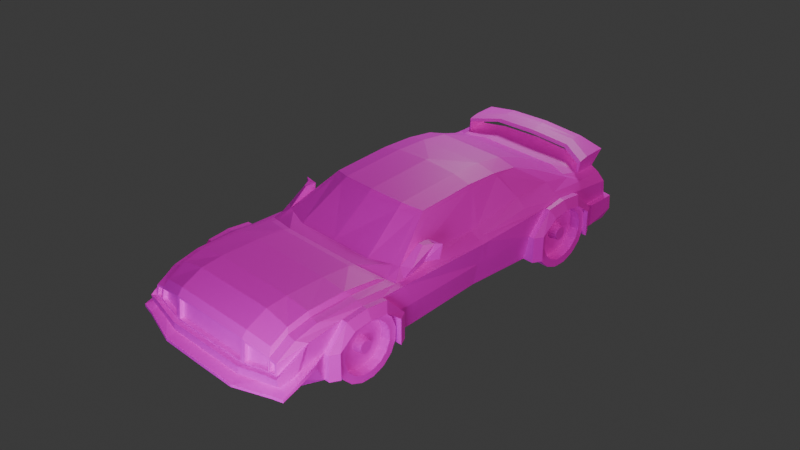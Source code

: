 # Source: car.blend  (saved by Blender 4.3.34; exported with 4.5.12 LTS)
import bpy
from mathutils import Matrix  # noqa: F401  (used for matrix-valued properties, if any)

bpy.ops.wm.read_factory_settings(use_empty=True)
scene = bpy.context.scene
scene.name = 'Scene'

# ---- collections
col_collection = bpy.data.collections.new('Collection'); scene.collection.children.link(col_collection)
col_lights_north = bpy.data.collections.new('Lights.north'); scene.collection.children.link(col_lights_north)
col_lights_tops = bpy.data.collections.new('Lights.tops'); scene.collection.children.link(col_lights_tops)
col_lights_tops.hide_render = True
col_cameras = bpy.data.collections.new('Cameras'); scene.collection.children.link(col_cameras)

# ---- images (referenced by path relative to the original .blend; pixels are not part of the script)
import os
ASSET_DIR = os.environ.get("B2B_ASSET_DIR", "")  # directory of the original .blend (textures are referenced by path, not embedded)
HERE = os.path.dirname(os.path.abspath(__file__))  # packed textures are extracted next to this script under _unpacked/

def load_image(name, relpath, width, height, colorspace="sRGB"):
    """Load a texture the original file referenced (path relative to the .blend, or extracted next to this script)."""
    p = next((c for c in (os.path.join(HERE, relpath), os.path.join(ASSET_DIR, relpath)) if relpath and os.path.exists(c)), "")
    if p:
        img = bpy.data.images.load(p, check_existing=True)
        img.name = name
    else:  # same state as the original file: an image datablock whose file is absent (Cycles renders it pink)
        img = bpy.data.images.new(name, width, height)
        img.source = "FILE"
        img.filepath = "//" + (relpath or name)
    img.colorspace_settings.name = colorspace
    return img
img_uv_sharp_png_001 = load_image('UV-sharp.png.001', 'UV-sharp.png', 1024, 1024, 'sRGB')

# ---- materials (node trees are filled in below, after node groups)
mat_material = bpy.data.materials.new('Material')
mat_material.alpha_threshold = 0.0
mat_material.preview_render_type = 'FLAT'
mat_material.roughness = 0.5
mat_material.line_color = (0.0, 0.0, 0.0, 1.0)

# ---- material node trees
mat_material.use_nodes = True; mat_material.node_tree.nodes.clear()
_N = mat_material.node_tree.nodes; _L = mat_material.node_tree.links
n0 = _N.new('ShaderNodeOutputMaterial'); n0.name = 'Material Output'; n0.location = (300, 300)
n1 = _N.new('ShaderNodeBsdfPrincipled'); n1.name = 'Principled BSDF'; n1.location = (10, 300)
n1.inputs[3].default_value = 1.45
n2 = _N.new('ShaderNodeTexImage'); n2.name = 'Image Texture'; n2.location = (-421, 249)
n2.image = img_uv_sharp_png_001
_L.new(n1.outputs[0], n0.inputs[0])
_L.new(n2.outputs[1], n1.inputs[4])
_L.new(n2.outputs[0], n1.inputs[0])
n0.is_active_output = True

# ---- world
world_world = bpy.data.worlds.new('World'); scene.world = world_world
world_world.use_nodes = True; world_world.node_tree.nodes.clear()
_N = world_world.node_tree.nodes; _L = world_world.node_tree.links
n0 = _N.new('ShaderNodeOutputWorld'); n0.name = 'World Output'; n0.location = (300, 300)
n1 = _N.new('ShaderNodeBackground'); n1.name = 'Background'; n1.location = (10, 300)
n1.inputs[0].default_value = (0.05088, 0.05088, 0.05088, 1.0)
_L.new(n1.outputs[0], n0.inputs[0])
n0.is_active_output = True
world_world.color = (0.05088, 0.05088, 0.05088)
world_world.sun_shadow_jitter_overblur = 0.0

# ---- cameras
cam_camera_001 = bpy.data.cameras.new('Camera.001')
cam_camera = bpy.data.cameras.new('Camera')
cam_camera.clip_end = 100.0
cam_camera.ortho_scale = 7.314

# ---- lights
light_light = bpy.data.lights.new('Light', 'POINT')
light_light.energy = 2000.0
light_light.shadow_soft_size = 3.687
light_light.shadow_maximum_resolution = 0.01
light_light.use_shadow_jitter = True
light_light.shadow_jitter_overblur = 50.0
light_light_002 = bpy.data.lights.new('Light.002', 'POINT')
light_light_002.energy = 2000.0
light_light_002.shadow_soft_size = 1.0
light_light_002.shadow_maximum_resolution = 0.01
light_light_002.use_shadow_jitter = True
light_light_002.shadow_jitter_overblur = 50.0
light_sun = bpy.data.lights.new('Sun', 'SUN')
light_sun.color = (1.0, 0.9778, 0.5312)
light_sun.use_shadow = False
light_sun.angle = 0.009599
light_sun.energy = 1.0
light_sun.shadow_maximum_resolution = 0.01
light_sun.use_shadow_jitter = True
light_sun.shadow_jitter_overblur = 50.0
light_light_003 = bpy.data.lights.new('Light.003', 'POINT')
light_light_003.cutoff_distance = 30.0
light_light_003.energy = 4000.0
light_light_003.shadow_soft_size = 1.0
light_light_003.shadow_maximum_resolution = 0.01
light_light_003.use_shadow_jitter = True
light_light_003.shadow_jitter_overblur = 50.0
light_sun_001 = bpy.data.lights.new('Sun.001', 'SUN')
light_sun_001.color = (0.9711, 1.0, 0.42)
light_sun_001.use_shadow = False
light_sun_001.angle = 0.0
light_sun_001.energy = 2.0
light_sun_001.shadow_maximum_resolution = 0.01
light_sun_001.use_shadow_jitter = True
light_sun_001.shadow_jitter_overblur = 50.0

# ---- meshes
me_cube = bpy.data.meshes.new('Cube')
me_cube.from_pydata([(1.0, 4.7, 1.894), (1.0, 4.762, 0.4902), (1.077, -5.1, 1.436), (1.0, -5.007, 0.4902), (0.0, 4.762, 0.4902), (0.0, -5.105, 1.452), (0.0, -5.007, 0.4902), (0.0, 4.706, 1.94), (1.087, 4.773, 1.201), (1.0, -5.007, 0.7717), (0.0, -5.007, 0.7717), (0.0, 4.782, 1.202), (1.0, -3.796, 0.4902), (0.0, -3.796, 0.4902), (1.0, -3.796, 1.114), (1.0, -1.991, 0.4902), (1.0, -2.249, 1.831), (0.0, -2.249, 1.831), (0.0, -2.2, 0.4902), (1.0, -2.2, 1.114), (1.0, 3.807, 0.4902), (1.0, 3.957, 1.834), (0.0, 3.957, 1.834), (0.0, 3.807, 0.4902), (1.0, 3.807, 1.114), (0.0, 2.214, 0.4902), (1.0, 2.214, 1.114), (1.0, 2.214, 0.4902), (1.0, 3.011, 0.4902), (0.0, 3.011, 0.4902), (1.0, 3.011, 1.114), (0.0, -2.998, 0.4902), (1.0, -2.998, 1.114), (1.0, -2.998, 0.4902), (1.088, 4.805, 1.581), (1.077, -5.14, 1.008), (0.0, -5.149, 0.9967), (0.0, 4.817, 1.723), (1.0, -3.415, 1.422), (1.0, -2.581, 1.422), (1.0, 3.409, 1.422), (1.0, 2.612, 1.422), (1.0, -4.004, 0.4902), (0.0, -4.004, 0.4902), (1.0, -2.2, 0.4902), (0.0, -1.991, 0.4902), (1.0, 4.015, 0.4902), (0.0, 4.015, 0.4902), (1.0, 2.006, 0.4902), (0.0, 2.006, 0.4902), (1.0, -2.998, 1.479), (1.0, 3.011, 1.479), (1.915, 4.742, 1.201), (2.0, 4.762, 0.4902), (2.0, -4.906, 0.8882), (1.998, -4.9, 0.7072), (1.863, -4.004, 1.732), (1.822, -5.018, 1.287), (2.0, 4.015, 0.4902), (1.912, 4.707, 1.439), (1.844, -5.048, 1.106), (2.0, -4.004, 1.114), (1.863, -2.998, 1.75), (2.0, -4.004, 0.4902), (2.0, -3.523, 1.631), (1.868, 1.95, 1.791), (1.878, -1.53, 1.812), (2.0, 2.006, 1.114), (2.0, -1.991, 1.114), (2.0, -2.472, 1.631), (1.868, -1.991, 0.4902), (1.863, 4.608, 1.723), (1.669, 3.685, 1.834), (2.0, 4.015, 1.114), (2.0, 3.513, 1.631), (1.869, 2.958, 1.797), (1.868, 2.006, 0.4902), (2.0, 2.508, 1.631), (2.0, 3.011, 1.687), (2.0, -2.998, 1.687), (2.0, -3.796, 1.114), (2.0, -3.796, 0.4902), (2.0, -3.415, 1.422), (2.0, -2.581, 1.422), (2.0, -2.2, 1.114), (2.0, -2.2, 0.4902), (2.0, 3.807, 1.114), (2.0, 3.807, 0.4902), (2.0, 3.409, 1.422), (2.0, 2.214, 1.114), (2.0, 2.214, 0.4902), (2.0, 2.612, 1.422), (2.0, -2.998, 1.479), (2.0, 3.011, 1.479), (2.127, -4.004, 1.114), (2.127, -4.004, 0.4902), (2.127, -3.523, 1.631), (2.127, -2.472, 1.631), (2.127, -1.991, 1.114), (2.127, -1.991, 0.4902), (2.127, 4.015, 1.114), (2.127, 4.015, 0.4902), (2.127, 3.513, 1.631), (2.127, 2.006, 1.114), (2.127, 2.006, 0.4902), (2.127, 2.508, 1.631), (2.127, -2.998, 1.687), (2.127, 3.011, 1.687), (2.239, -3.796, 1.114), (2.239, -3.796, 0.4902), (2.239, -3.415, 1.422), (2.239, -2.581, 1.422), (2.239, -2.2, 1.114), (2.239, -2.2, 0.4902), (2.239, 3.807, 1.114), (2.239, 3.807, 0.4902), (2.239, 3.409, 1.422), (2.239, 2.214, 1.114), (2.239, 2.214, 0.4902), (2.239, 2.612, 1.422), (2.239, -2.998, 1.479), (2.239, 3.011, 1.479), (0.0, -4.555, 0.4902), (1.0, -4.555, 0.4902), (1.863, -4.555, 1.604), (2.0, -4.555, 1.009), (2.002, -4.56, 0.7978), (2.0, -4.356, 1.526), (0.0, 0.433, 0.4902), (1.0, 0.433, 0.4902), (1.669, 0.4326, 1.78), (1.905, 0.4326, 1.06), (1.773, 0.4326, 0.4902), (2.0, 0.4326, 1.577), (0.0, -1.918, 1.834), (1.0, -1.918, 1.834), (0.0, 4.429, 1.834), (0.9987, 4.422, 1.834), (1.863, 4.015, 1.714), (1.874, -1.779, 1.678), (1.863, 0.4326, 1.66), (1.647, 2.953, 1.989), (1.647, 1.948, 1.989), (0.819, 0.7876, 2.68), (0.819, -0.7757, 2.591), (0.0, 0.7876, 2.719), (0.0, -0.833, 2.625), (0.819, 2.246, 2.56), (1.265, 2.246, 2.462), (1.265, 1.577, 2.561), (0.819, 1.577, 2.652), (0.0, 2.246, 2.56), (0.0, 1.577, 2.652), (0.819, 3.033, 2.269), (0.0, 3.033, 2.269), (1.265, 0.7876, 2.589), (1.265, 2.746, 2.269), (1.265, -0.6066, 2.508), (1.769, 3.807, 1.114), (1.769, -2.2, 0.4902), (1.769, -2.2, 1.114), (1.664, -4.004, 1.755), (1.769, 4.762, 0.4902), (1.769, -4.906, 0.8613), (1.769, -3.415, 1.422), (1.769, 4.759, 1.201), (1.755, 4.749, 1.486), (1.769, -3.796, 0.4902), (1.769, -3.796, 1.114), (1.664, 4.626, 1.809), (1.664, 4.228, 1.796), (1.769, 3.011, 1.479), (1.769, 3.409, 1.422), (1.664, -2.051, 1.697), (1.664, -2.998, 1.769), (1.769, -2.998, 1.479), (1.769, -2.581, 1.422), (1.638, -1.991, 0.4902), (1.638, 2.006, 0.4902), (1.769, 3.807, 0.4902), (1.769, 4.015, 0.4902), (1.769, 2.612, 1.422), (1.769, 2.214, 0.4902), (1.769, 2.214, 1.114), (1.647, -5.023, 1.321), (1.663, -5.055, 1.085), (1.769, -4.906, 0.4902), (1.769, -4.004, 0.4902), (1.769, -4.555, 0.4902), (1.664, -4.555, 1.644), (1.542, 0.433, 0.4902), (1.515, 3.748, 1.834), (1.515, -1.72, 1.834), (1.162, 2.246, 2.485), (1.162, 1.577, 2.582), (1.162, 0.7876, 2.61), (1.162, 2.812, 2.269), (1.162, -0.6456, 2.527), (1.003, -4.497, 1.879), (1.003, -4.987, 1.645), (0.0, -4.987, 1.645), (0.0, -4.497, 1.879), (1.003, -3.098, 1.931), (1.003, -4.002, 1.931), (0.0, -3.098, 1.931), (0.0, -4.002, 1.931), (0.0, -2.425, 1.886), (1.003, -2.425, 1.886), (1.6, -4.002, 1.863), (1.6, -2.247, 1.765), (1.6, -4.907, 1.525), (1.6, -3.098, 1.875), (1.6, -4.497, 1.758), (0.9559, -5.105, 1.452), (0.9559, -5.149, 0.9967), (1.687, -5.017, 1.311), (1.704, -5.047, 1.089), (1.063, -5.003, 1.426), (1.063, -5.043, 0.9973), (1.633, -4.926, 1.31), (1.649, -4.958, 1.074), (1.686, -5.052, 1.043), (1.892, -5.052, 1.07), (1.863, -5.015, 1.323), (1.664, -5.011, 1.361), (1.704, -4.968, 1.075), (1.845, -4.968, 1.092), (1.822, -4.939, 1.273), (1.687, -4.937, 1.297), (1.0, -5.101, 1.495), (0.0, -5.101, 1.495), (1.0, -5.153, 0.9528), (0.0, -5.153, 0.9528), (0.0, -5.0, 1.442), (0.0, -5.044, 0.9866), (0.9559, -5.0, 1.442), (0.9559, -5.044, 0.9866), (0.9128, 4.806, 1.588), (0.9121, 4.782, 1.202), (1.769, 4.762, 1.114), (1.773, 4.744, 1.571), (1.996, 4.684, 1.503), (2.0, 4.73, 1.114), (1.745, 4.606, 1.484), (1.758, 4.615, 1.198), (1.077, 4.661, 1.579), (1.076, 4.629, 1.198), (1.901, 4.563, 1.436), (1.904, 4.598, 1.198), (1.001, 4.811, 1.681), (1.0, 4.776, 1.114), (0.0, 4.776, 1.114), (0.0, 4.811, 1.614), (0.0, 4.702, 1.629), (0.0, 4.673, 1.209), (0.67, 4.691, 1.532), (0.6696, 4.68, 1.307), (0.9127, 4.697, 1.604), (0.912, 4.673, 1.209), (0.0, 4.68, 1.307), (0.0, 4.696, 1.531), (0.0, 4.735, 1.528), (0.0, 4.719, 1.305), (0.6701, 4.731, 1.53), (0.6697, 4.719, 1.305), (0.0, 4.852, 2.269), (1.018, 4.846, 2.223), (1.016, 4.718, 2.217), (0.0, 4.724, 2.251), (1.682, 4.772, 2.138), (1.682, 4.374, 2.125), (0.0, 4.649, 1.965), (1.004, 4.643, 1.919), (0.9987, 4.173, 1.832), (1.016, 4.489, 2.163), (0.0, 4.417, 1.888), (1.613, 4.575, 1.841), (1.618, 4.091, 1.802), (0.0, 4.951, 2.219), (1.014, 4.946, 2.169), (0.0, 4.413, 2.144), (1.624, 4.877, 2.091), (1.63, 4.088, 2.024), (0.0, 4.706, 1.94), (1.0, 4.7, 1.894), (0.0, 4.18, 1.834), (0.9994, 4.411, 1.888), (1.664, 4.626, 1.809), (1.664, 4.078, 1.74), (0.0, 5.01, 2.269), (1.018, 5.004, 2.223), (0.0, 4.496, 2.198), (1.016, 4.406, 2.109), (1.682, 4.93, 2.138), (1.682, 4.145, 2.071), (1.029, -5.465, 0.6544), (1.024, -5.468, 0.5939), (0.0, -5.461, 0.5772), (0.0, -5.465, 0.6544), (1.933, -5.208, 0.7382), (2.192, -5.165, 0.7685), (1.922, -5.214, 0.6735), (2.191, -5.166, 0.7057), (2.175, -4.814, 0.896), (2.183, -4.811, 0.8224), (2.136, -4.316, 0.9839), (2.149, -4.313, 1.09), (1.012, 4.972, 1.081), (1.012, 4.96, 0.7247), (0.0, 4.96, 0.7247), (0.0, 4.972, 1.081), (1.769, 4.925, 0.7247), (1.769, 4.925, 1.081), (2.083, 4.872, 1.081), (2.083, 4.899, 0.7247), (2.122, 4.141, 0.5967), (2.122, 4.141, 1.113), (1.007, -5.271, 0.9623), (1.007, -5.259, 0.768), (0.0, -5.271, 0.9612), (0.0, -5.259, 0.7669), (1.743, -5.115, 0.8555), (1.99, -5.088, 0.9114), (1.723, -5.151, 1.062), (1.968, -5.125, 1.079), (2.04, -4.659, 1.058), (2.05, -4.507, 1.443), (1.092, -2.234, 0.6), (2.114, -2.402, 0.6352), (1.092, -2.352, 0.3236), (2.114, -2.493, 0.4204), (1.092, -2.566, 0.1134), (2.114, -2.66, 0.257), (1.092, -2.845, 0.00128), (2.114, -2.877, 0.1699), (1.092, -3.146, 0.004416), (2.114, -3.11, 0.1724), (1.092, -3.422, 0.1223), (2.114, -3.325, 0.264), (1.092, -3.632, 0.337), (2.114, -3.489, 0.4308), (1.092, -3.744, 0.6158), (2.114, -3.576, 0.6475), (1.092, -3.741, 0.9163), (2.114, -3.573, 0.881), (1.092, -3.623, 1.193), (2.114, -3.482, 1.096), (1.092, -3.409, 1.403), (2.114, -3.315, 1.259), (1.092, -3.13, 1.515), (2.114, -3.098, 1.346), (1.092, -2.829, 1.512), (2.114, -2.865, 1.344), (1.092, -2.553, 1.394), (2.114, -2.65, 1.252), (1.092, -2.343, 1.179), (2.114, -2.486, 1.085), (1.092, -2.231, 0.9005), (2.114, -2.399, 0.8688), (2.114, -2.352, 0.3236), (2.114, -2.234, 0.6), (2.114, -2.566, 0.1134), (2.114, -2.845, 0.00128), (2.114, -3.146, 0.004416), (2.114, -3.422, 0.1223), (2.114, -3.632, 0.337), (2.114, -3.744, 0.6158), (2.114, -3.741, 0.9163), (2.114, -3.623, 1.193), (2.114, -3.409, 1.403), (2.114, -3.13, 1.515), (2.114, -2.829, 1.512), (2.114, -2.553, 1.394), (2.114, -2.343, 1.179), (2.114, -2.231, 0.9005), (1.882, -2.838, 0.656), (1.882, -2.81, 0.721), (1.882, -2.889, 0.6066), (1.882, -2.954, 0.5803), (1.882, -3.025, 0.581), (1.882, -3.09, 0.6087), (1.882, -3.139, 0.6592), (1.882, -3.165, 0.7247), (1.882, -3.165, 0.7953), (1.882, -3.137, 0.8603), (1.882, -3.086, 0.9097), (1.882, -3.021, 0.936), (1.882, -2.95, 0.9353), (1.882, -2.885, 0.9076), (1.882, -2.836, 0.8571), (1.882, -2.81, 0.7916), (1.882, -2.493, 0.4204), (1.882, -2.402, 0.6352), (1.882, -2.66, 0.257), (1.882, -2.877, 0.1699), (1.882, -3.11, 0.1724), (1.882, -3.325, 0.264), (1.882, -3.489, 0.4308), (1.882, -3.576, 0.6475), (1.882, -3.573, 0.881), (1.882, -3.482, 1.096), (1.882, -3.315, 1.259), (1.882, -3.098, 1.346), (1.882, -2.865, 1.344), (1.882, -2.65, 1.252), (1.882, -2.486, 1.085), (1.882, -2.399, 0.8688), (2.067, -2.869, 0.6772), (2.067, -2.847, 0.7287), (2.067, -2.909, 0.638), (2.067, -2.961, 0.6172), (2.067, -3.017, 0.6177), (2.067, -3.068, 0.6397), (2.067, -3.108, 0.6797), (2.067, -3.128, 0.7316), (2.067, -3.128, 0.7876), (2.067, -3.106, 0.8391), (2.067, -3.066, 0.8782), (2.067, -3.014, 0.8991), (2.067, -2.958, 0.8985), (2.067, -2.907, 0.8766), (2.067, -2.867, 0.8366), (2.067, -2.847, 0.7847), (1.052, 3.824, 0.6395), (2.127, 3.648, 0.6766), (1.052, 3.7, 0.3485), (2.127, 3.551, 0.4505), (1.052, 3.474, 0.1272), (2.127, 3.376, 0.2785), (1.052, 3.181, 0.009244), (2.127, 3.148, 0.1868), (1.052, 2.865, 0.01254), (2.127, 2.902, 0.1893), (1.052, 2.574, 0.1366), (2.127, 2.676, 0.2858), (1.052, 2.352, 0.3626), (2.127, 2.504, 0.4614), (1.052, 2.234, 0.6561), (2.127, 2.412, 0.6895), (1.052, 2.238, 0.9724), (2.127, 2.414, 0.9353), (1.052, 2.362, 1.263), (2.127, 2.511, 1.161), (1.052, 2.588, 1.485), (2.127, 2.687, 1.333), (1.052, 2.881, 1.603), (2.127, 2.915, 1.425), (1.052, 3.198, 1.599), (2.127, 3.16, 1.423), (1.052, 3.488, 1.475), (2.127, 3.387, 1.326), (1.052, 3.71, 1.249), (2.127, 3.559, 1.15), (1.052, 3.828, 0.9558), (2.127, 3.65, 0.9224), (2.127, 3.7, 0.3485), (2.127, 3.824, 0.6395), (2.127, 3.474, 0.1272), (2.127, 3.181, 0.009244), (2.127, 2.865, 0.01254), (2.127, 2.574, 0.1366), (2.127, 2.352, 0.3626), (2.127, 2.234, 0.6561), (2.127, 2.238, 0.9724), (2.127, 2.362, 1.263), (2.127, 2.588, 1.485), (2.127, 2.881, 1.603), (2.127, 3.198, 1.599), (2.127, 3.488, 1.475), (2.127, 3.71, 1.249), (2.127, 3.828, 0.9558), (1.884, 3.188, 0.6984), (1.884, 3.218, 0.7668), (1.884, 3.135, 0.6464), (1.884, 3.066, 0.6187), (1.884, 2.992, 0.6195), (1.884, 2.924, 0.6486), (1.884, 2.872, 0.7017), (1.884, 2.844, 0.7707), (1.884, 2.845, 0.8451), (1.884, 2.874, 0.9134), (1.884, 2.927, 0.9654), (1.884, 2.996, 0.9932), (1.884, 3.07, 0.9924), (1.884, 3.139, 0.9632), (1.884, 3.191, 0.9101), (1.884, 3.218, 0.8412), (1.884, 3.551, 0.4505), (1.884, 3.648, 0.6766), (1.884, 3.376, 0.2785), (1.884, 3.148, 0.1868), (1.884, 2.902, 0.1893), (1.884, 2.676, 0.2858), (1.884, 2.504, 0.4614), (1.884, 2.412, 0.6895), (1.884, 2.414, 0.9353), (1.884, 2.511, 1.161), (1.884, 2.687, 1.333), (1.884, 2.915, 1.425), (1.884, 3.16, 1.423), (1.884, 3.387, 1.326), (1.884, 3.559, 1.15), (1.884, 3.65, 0.9224), (2.078, 3.156, 0.7207), (2.078, 3.179, 0.7749), (2.078, 3.114, 0.6795), (2.078, 3.059, 0.6575), (2.078, 3.0, 0.6581), (2.078, 2.946, 0.6813), (2.078, 2.905, 0.7234), (2.078, 2.883, 0.778), (2.078, 2.883, 0.8369), (2.078, 2.906, 0.8911), (2.078, 2.949, 0.9324), (2.078, 3.003, 0.9543), (2.078, 3.062, 0.9537), (2.078, 3.116, 0.9306), (2.078, 3.158, 0.8885), (2.078, 3.179, 0.8338), (0.0, -1.528, 0.4902), (2.0, -1.528, 1.104), (2.0, -1.918, 1.621), (1.0, -1.528, 0.4902), (1.868, -1.528, 0.4902), (1.863, -1.214, 1.817), (0.819, -0.4771, 2.608), (0.0, -0.5235, 2.643), (1.265, -0.3403, 2.524), (1.162, -0.3719, 2.543), (1.638, -1.528, 0.4902), (1.863, -1.991, 1.657), (1.686, -1.247, 1.834), (1.669, -1.66, 1.834), (1.693, -1.34, 1.803), (1.694, -1.649, 1.812), (1.774, -1.339, 1.893), (0.0, -4.99, 0.5516), (0.9961, -4.99, 0.5516), (1.765, -4.889, 0.5516), (0.0, -5.444, 0.6385), (1.02, -5.451, 0.6553), (1.918, -5.197, 0.7349), (1.715, -0.9775, 2.15), (1.7, -1.184, 2.174), (1.891, -0.9439, 2.133), (1.784, -1.154, 2.152), (1.669, -1.261, 1.824), (1.877, -1.221, 1.803), (1.908, -0.9307, 2.143), (1.7, -0.9702, 2.164), (2.029, -0.9107, 1.828), (1.678, -0.9708, 1.829), (2.05, -0.8463, 2.155), (1.699, -0.9064, 2.156), (0.0, 3.142, 2.218), (1.313, 0.7457, 2.493), (1.31, 1.621, 2.493), (0.0, -0.9612, 2.532), (0.8404, -0.9107, 2.502), (1.31, 2.329, 2.406), (1.313, -0.7311, 2.429), (1.313, 2.857, 2.218), (0.8404, 3.142, 2.218), (1.204, 2.923, 2.218), (1.204, -0.7726, 2.445), (1.313, -0.449, 2.441), (1.0, 0.6211, 0.4902), (1.785, 0.6301, 0.4902), (0.0, 0.6211, 0.4902), (1.864, 0.6301, 1.676), (1.916, 0.6301, 1.066), (2.0, 0.6301, 1.583), (1.667, 0.6301, 1.805), (0.819, 0.882, 2.676), (0.0, 0.882, 2.711), (1.265, 0.882, 2.585), (1.162, 0.882, 2.606), (1.554, 0.6211, 0.4902), (1.312, 0.8504, 2.493), (1.647, 2.059, 1.989), (1.31, 1.728, 2.48), (1.769, 4.719, 1.494), (1.782, 4.729, 1.209), (1.925, 4.676, 1.447), (1.929, 4.711, 1.209), (1.856, -1.519, 1.661)], [(66, 534), (533, 547)], [(122, 123, 3, 6), (160, 159, 85, 84), (37, 7, 0, 249), (189, 161, 208, 212), (36, 214, 236, 234), (186, 301, 541, 538), (242, 73, 316, 313), (556, 580, 559, 148, 149), (33, 32, 14, 12), (230, 229, 199, 200), (562, 554, 154, 153), (31, 33, 12, 13), (519, 522, 15, 45), (176, 160, 84, 83), (565, 555, 155, 527), (189, 224, 223, 124), (126, 63, 305, 304), (170, 169, 269, 270), (187, 167, 81, 63), (4, 1, 46, 47), (28, 30, 26, 27), (578, 556, 149, 575), (250, 239, 312, 307), (29, 28, 27, 25), (23, 20, 28, 29), (164, 175, 92, 82), (557, 558, 144, 146), (20, 24, 30, 28), (18, 44, 33, 31), (125, 127, 326, 325), (174, 173, 209, 211), (44, 19, 32, 33), (19, 39, 50, 32), (24, 40, 51, 30), (30, 51, 41, 26), (178, 182, 90, 76), (168, 164, 82, 80), (32, 50, 38, 14), (222, 221, 323, 324), (238, 11, 254, 258), (181, 171, 93, 91), (59, 52, 248, 247), (167, 168, 80, 81), (13, 12, 42, 43), (44, 18, 45, 15), (169, 170, 138, 71), (171, 172, 88, 93), (173, 174, 62, 530), (175, 176, 83, 92), (20, 23, 47, 46), (577, 178, 76, 567), (179, 180, 58, 87), (25, 27, 48, 49), (183, 181, 91, 89), (182, 183, 89, 90), (57, 215, 228, 227), (188, 187, 63, 126), (127, 124, 223, 222), (55, 126, 304, 302), (79, 62, 56, 64), (521, 585, 530, 69), (523, 520, 68, 70), (162, 1, 308, 311), (241, 71, 138, 74), (78, 75, 65, 77), (74, 138, 75, 78), (69, 530, 62, 79), (242, 241, 74, 73), (520, 521, 69, 68), (221, 231, 317, 323), (67, 76, 104, 103), (76, 90, 118, 104), (74, 78, 107, 102), (89, 91, 119, 117), (69, 79, 106, 97), (90, 89, 117, 118), (87, 58, 101, 115), (88, 86, 114, 116), (73, 74, 102, 100), (86, 87, 115, 114), (58, 73, 100, 101), (84, 85, 113, 112), (158, 179, 87, 86), (159, 177, 70, 85), (180, 162, 53, 58), (172, 158, 86, 88), (174, 161, 56, 62), (564, 560, 157, 197), (240, 169, 71, 241), (109, 108, 94, 95), (108, 110, 96, 94), (111, 112, 98, 97), (112, 113, 99, 98), (114, 115, 101, 100), (116, 114, 100, 102), (118, 117, 103, 104), (117, 119, 105, 103), (120, 111, 97, 106), (121, 116, 102, 107), (119, 121, 107, 105), (110, 120, 106, 96), (92, 83, 111, 120), (78, 77, 105, 107), (77, 67, 103, 105), (93, 88, 116, 121), (61, 63, 95, 94), (91, 93, 121, 119), (64, 61, 94, 96), (82, 92, 120, 110), (79, 64, 96, 106), (63, 81, 109, 95), (68, 69, 97, 98), (81, 80, 108, 109), (70, 68, 98, 99), (80, 82, 110, 108), (85, 70, 99, 113), (83, 84, 112, 111), (61, 64, 127, 125), (163, 9, 295, 299), (64, 56, 124, 127), (186, 188, 126, 55), (161, 189, 124, 56), (173, 16, 207, 209), (43, 42, 123, 122), (570, 571, 133, 131), (567, 570, 131, 132), (571, 569, 140, 133), (529, 190, 132, 523), (559, 561, 156, 148), (568, 566, 129, 128), (563, 562, 153, 196), (135, 134, 17, 16), (22, 21, 137, 136), (191, 72, 138, 170), (192, 135, 16, 173), (141, 579, 142, 65, 75), (72, 75, 138), (572, 130, 140, 569), (196, 193, 148, 156), (528, 197, 157, 527), (525, 526, 146, 144), (147, 151, 152, 150), (153, 154, 151, 147), (193, 194, 149, 148), (573, 574, 145, 143), (576, 195, 155, 575), (573, 143, 195, 576), (147, 150, 194, 193), (525, 144, 197, 528), (153, 147, 193, 196), (532, 192, 173, 530), (21, 191, 170, 137), (561, 563, 196, 156), (522, 129, 190, 529), (16, 17, 206, 207), (3, 123, 188, 186), (249, 0, 169, 240), (558, 564, 197, 144), (224, 189, 212, 210), (40, 24, 158, 172), (46, 1, 162, 180), (44, 15, 177, 159), (24, 20, 179, 158), (123, 42, 187, 188), (2, 35, 218, 217), (27, 26, 183, 182), (26, 41, 181, 183), (20, 46, 180, 179), (566, 48, 178, 577), (50, 39, 176, 175), (229, 224, 210, 199), (51, 40, 172, 171), (170, 270, 294, 288), (12, 14, 168, 167), (34, 166, 243, 245), (41, 51, 171, 181), (14, 38, 164, 168), (48, 27, 182, 178), (54, 125, 325, 322), (38, 50, 175, 164), (251, 250, 307, 310), (42, 12, 167, 187), (54, 163, 299, 300), (161, 174, 211, 208), (39, 19, 160, 176), (19, 44, 159, 160), (198, 201, 200, 199), (202, 204, 205, 203), (207, 206, 204, 202), (203, 205, 201, 198), (203, 198, 212, 208), (202, 203, 208, 211), (207, 202, 211, 209), (198, 199, 210, 212), (35, 2, 229, 231), (2, 184, 224, 229), (185, 35, 231, 221), (184, 185, 221, 224), (217, 218, 220, 219), (185, 184, 219, 220), (184, 2, 217, 219), (35, 185, 220, 218), (60, 216, 221, 222), (57, 60, 222, 223), (215, 57, 223, 224), (216, 215, 224, 221), (228, 225, 226, 227), (216, 60, 226, 225), (215, 216, 225, 228), (60, 57, 227, 226), (5, 213, 229, 230), (213, 214, 231, 229), (214, 36, 232, 231), (236, 235, 233, 234), (213, 5, 233, 235), (214, 213, 235, 236), (34, 8, 250, 249), (8, 165, 239, 250), (59, 166, 240, 241), (52, 59, 241, 242), (165, 52, 242, 239), (166, 34, 249, 240), (248, 244, 582, 584), (246, 245, 243, 244), (165, 8, 246, 244), (52, 165, 244, 248), (166, 59, 247, 243), (8, 34, 245, 246), (238, 237, 249, 250), (11, 238, 250, 251), (237, 252, 37, 249), (256, 259, 262, 264), (252, 237, 257, 253), (237, 238, 258, 257), (256, 255, 257, 258), (259, 256, 258, 254), (255, 260, 253, 257), (262, 261, 263, 264), (260, 255, 263, 261), (255, 256, 264, 263), (266, 265, 268, 267), (266, 267, 270, 269), (270, 267, 274, 294), (137, 170, 288, 273), (269, 169, 287, 293), (282, 292, 279, 281), (277, 282, 281, 276), (286, 277, 276, 272), (275, 286, 272, 271), (0, 7, 283, 284), (169, 0, 284, 287), (267, 268, 291, 274), (265, 266, 290, 289), (136, 137, 273, 285), (266, 269, 293, 290), (271, 272, 284, 283), (286, 275, 285, 273), (272, 276, 287, 284), (277, 286, 273, 288), (279, 278, 289, 290), (280, 292, 274, 291), (281, 279, 290, 293), (292, 282, 294, 274), (276, 281, 293, 287), (282, 277, 288, 294), (292, 280, 278, 279), (296, 295, 298, 297), (299, 301, 302, 300), (304, 303, 300, 302), (305, 306, 303, 304), (295, 296, 301, 299), (3, 186, 538, 537), (63, 61, 306, 305), (125, 54, 300, 303), (61, 125, 303, 306), (186, 55, 302, 301), (9, 10, 298, 295), (309, 310, 307, 308), (311, 312, 313, 314), (314, 313, 316, 315), (308, 307, 312, 311), (58, 53, 314, 315), (239, 242, 313, 312), (73, 58, 315, 316), (53, 162, 311, 314), (1, 4, 309, 308), (323, 321, 322, 324), (318, 317, 319, 320), (325, 326, 324, 322), (317, 318, 321, 323), (231, 232, 319, 317), (10, 9, 318, 320), (163, 54, 322, 321), (9, 163, 321, 318), (127, 222, 324, 326), (327, 360, 359, 329), (329, 359, 361, 331), (331, 361, 362, 333), (333, 362, 363, 335), (335, 363, 364, 337), (337, 364, 365, 339), (339, 365, 366, 341), (341, 366, 367, 343), (343, 367, 368, 345), (345, 368, 369, 347), (347, 369, 370, 349), (349, 370, 371, 351), (351, 371, 372, 353), (353, 372, 373, 355), (330, 328, 392, 391), (355, 373, 374, 357), (357, 374, 360, 327), (327, 329, 331, 333, 335, 337, 339, 341, 343, 345, 347, 349, 351, 353, 355, 357), (328, 330, 359, 360), (330, 332, 361, 359), (332, 334, 362, 361), (334, 336, 363, 362), (336, 338, 364, 363), (338, 340, 365, 364), (340, 342, 366, 365), (342, 344, 367, 366), (344, 346, 368, 367), (346, 348, 369, 368), (348, 350, 370, 369), (350, 352, 371, 370), (352, 354, 372, 371), (354, 356, 373, 372), (356, 358, 374, 373), (358, 328, 360, 374), (380, 379, 411, 412), (328, 358, 406, 392), (346, 344, 399, 400), (332, 330, 391, 393), (348, 346, 400, 401), (334, 332, 393, 394), (350, 348, 401, 402), (336, 334, 394, 395), (352, 350, 402, 403), (338, 336, 395, 396), (354, 352, 403, 404), (340, 338, 396, 397), (356, 354, 404, 405), (342, 340, 397, 398), (358, 356, 405, 406), (344, 342, 398, 399), (376, 375, 391, 392), (375, 377, 393, 391), (377, 378, 394, 393), (378, 379, 395, 394), (379, 380, 396, 395), (380, 381, 397, 396), (381, 382, 398, 397), (382, 383, 399, 398), (383, 384, 400, 399), (384, 385, 401, 400), (385, 386, 402, 401), (386, 387, 403, 402), (387, 388, 404, 403), (388, 389, 405, 404), (389, 390, 406, 405), (390, 376, 392, 406), (407, 408, 422, 421, 420, 419, 418, 417, 416, 415, 414, 413, 412, 411, 410, 409), (388, 387, 419, 420), (381, 380, 412, 413), (389, 388, 420, 421), (382, 381, 413, 414), (390, 389, 421, 422), (383, 382, 414, 415), (375, 376, 408, 407), (376, 390, 422, 408), (384, 383, 415, 416), (377, 375, 407, 409), (385, 384, 416, 417), (378, 377, 409, 410), (386, 385, 417, 418), (379, 378, 410, 411), (387, 386, 418, 419), (423, 456, 455, 425), (425, 455, 457, 427), (427, 457, 458, 429), (429, 458, 459, 431), (431, 459, 460, 433), (433, 460, 461, 435), (435, 461, 462, 437), (437, 462, 463, 439), (439, 463, 464, 441), (441, 464, 465, 443), (443, 465, 466, 445), (445, 466, 467, 447), (447, 467, 468, 449), (449, 468, 469, 451), (426, 424, 488, 487), (451, 469, 470, 453), (453, 470, 456, 423), (423, 425, 427, 429, 431, 433, 435, 437, 439, 441, 443, 445, 447, 449, 451, 453), (424, 426, 455, 456), (426, 428, 457, 455), (428, 430, 458, 457), (430, 432, 459, 458), (432, 434, 460, 459), (434, 436, 461, 460), (436, 438, 462, 461), (438, 440, 463, 462), (440, 442, 464, 463), (442, 444, 465, 464), (444, 446, 466, 465), (446, 448, 467, 466), (448, 450, 468, 467), (450, 452, 469, 468), (452, 454, 470, 469), (454, 424, 456, 470), (476, 475, 507, 508), (424, 454, 502, 488), (442, 440, 495, 496), (428, 426, 487, 489), (444, 442, 496, 497), (430, 428, 489, 490), (446, 444, 497, 498), (432, 430, 490, 491), (448, 446, 498, 499), (434, 432, 491, 492), (450, 448, 499, 500), (436, 434, 492, 493), (452, 450, 500, 501), (438, 436, 493, 494), (454, 452, 501, 502), (440, 438, 494, 495), (472, 471, 487, 488), (471, 473, 489, 487), (473, 474, 490, 489), (474, 475, 491, 490), (475, 476, 492, 491), (476, 477, 493, 492), (477, 478, 494, 493), (478, 479, 495, 494), (479, 480, 496, 495), (480, 481, 497, 496), (481, 482, 498, 497), (482, 483, 499, 498), (483, 484, 500, 499), (484, 485, 501, 500), (485, 486, 502, 501), (486, 472, 488, 502), (503, 504, 518, 517, 516, 515, 514, 513, 512, 511, 510, 509, 508, 507, 506, 505), (484, 483, 515, 516), (477, 476, 508, 509), (485, 484, 516, 517), (478, 477, 509, 510), (486, 485, 517, 518), (479, 478, 510, 511), (471, 472, 504, 503), (472, 486, 518, 504), (480, 479, 511, 512), (473, 471, 503, 505), (481, 480, 512, 513), (474, 473, 505, 506), (482, 481, 513, 514), (475, 474, 506, 507), (483, 482, 514, 515), (15, 522, 529, 177), (143, 525, 528, 195), (143, 145, 526, 525), (195, 528, 527, 155), (177, 529, 523, 70), (131, 133, 521, 520), (132, 131, 520, 523), (133, 140, 585, 521), (560, 565, 527, 157), (128, 129, 522, 519), (542, 544, 548, 552, 553), (139, 66, 532, 530), (547, 585, 546), (139, 585, 547, 66), (536, 537, 540, 539), (537, 538, 541, 540), (301, 296, 540, 541), (6, 3, 537, 536), (296, 297, 539, 540), (545, 548, 549, 543), (66, 547, 548, 545), (546, 532, 543, 549), (532, 66, 545, 543), (531, 524, 547, 546), (544, 542, 549, 548), (542, 531, 546, 549), (524, 544, 548, 547), (550, 551, 553, 552), (531, 542, 553, 551), (524, 531, 551, 550), (544, 524, 550, 552, 548), (532, 546, 565, 560), (135, 192, 564, 558), (72, 191, 563, 561), (191, 21, 562, 563), (141, 72, 561, 559), (192, 532, 560, 564), (134, 135, 558, 557), (572, 142, 556, 578), (546, 130, 555, 565), (21, 22, 554, 562), (142, 579, 580, 556), (130, 572, 578, 555), (129, 566, 577, 190), (150, 573, 576, 194), (194, 576, 575, 149), (150, 152, 574, 573), (142, 572, 569, 65), (49, 48, 566, 568), (77, 65, 569, 571), (76, 67, 570, 567), (67, 77, 571, 570), (190, 577, 567, 132), (555, 578, 575, 155), (580, 579, 141, 559), (75, 72, 141), (582, 581, 583, 584), (243, 247, 583, 581), (247, 248, 584, 583), (244, 243, 581, 582), (585, 139, 530), (130, 546, 585, 140)])
_uv = me_cube.uv_layers.new(name='UVMap')
_uv.uv.foreach_set('vector', [0.3174, 0.5611, 0.3174, 0.5611, 0.3174, 0.5611, 0.3174, 0.5611, 0.9626, 0.8937, 0.9626, 0.8937, 0.9626, 0.8937, 0.9626, 0.8937, 0.3174, 0.5611, 0.3174, 0.5611, 0.3174, 0.5611, 0.3174, 0.5611, 0.3174, 0.5611, 0.3174, 0.5611, 0.3174, 0.5611, 0.3174, 0.5611, 0.3174, 0.5611, 0.3174, 0.5611, 0.3174, 0.5611, 0.3174, 0.5611, 0.3174, 0.5611, 0.3174, 0.5611, 0.3174, 0.5611, 0.3174, 0.5611, 0.9351, 0.8957, 0.9351, 0.8957, 0.9351, 0.8957, 0.9351, 0.8957, 0.3088, 0.5246, 0.3088, 0.5246, 0.3088, 0.5246, 0.3088, 0.5246, 0.3088, 0.5246, 0.9626, 0.8937, 0.9626, 0.8937, 0.9626, 0.8937, 0.9626, 0.8937, 0.3174, 0.5611, 0.3174, 0.5611, 0.3174, 0.5611, 0.3174, 0.5611, 0.3088, 0.5246, 0.3088, 0.5246, 0.3088, 0.5246, 0.3088, 0.5246, 0.3174, 0.5611, 0.3174, 0.5611, 0.3174, 0.5611, 0.3174, 0.5611, 0.3174, 0.5611, 0.3174, 0.5611, 0.3174, 0.5611, 0.3174, 0.5611, 0.9626, 0.8937, 0.9626, 0.8937, 0.9626, 0.8937, 0.9626, 0.8937, 0.3088, 0.5246, 0.3088, 0.5246, 0.3088, 0.5246, 0.3088, 0.5246, 0.3174, 0.5611, 0.3174, 0.5611, 0.3174, 0.5611, 0.3174, 0.5611, 0.3174, 0.5611, 0.3174, 0.5611, 0.3174, 0.5611, 0.3174, 0.5611, 0.3174, 0.5611, 0.3174, 0.5611, 0.3174, 0.5611, 0.3174, 0.5611, 0.3174, 0.5611, 0.3174, 0.5611, 0.3174, 0.5611, 0.3174, 0.5611, 0.3174, 0.5611, 0.3174, 0.5611, 0.3174, 0.5611, 0.3174, 0.5611, 0.9794, 0.876, 0.9794, 0.876, 0.9794, 0.876, 0.9794, 0.876, 0.3088, 0.5246, 0.3088, 0.5246, 0.3088, 0.5246, 0.3088, 0.5246, 0.9351, 0.8957, 0.9351, 0.8957, 0.9351, 0.8957, 0.9351, 0.8957, 0.3174, 0.5611, 0.3174, 0.5611, 0.3174, 0.5611, 0.3174, 0.5611, 0.3174, 0.5611, 0.3174, 0.5611, 0.3174, 0.5611, 0.3174, 0.5611, 0.9626, 0.8937, 0.9626, 0.8937, 0.9626, 0.8937, 0.9626, 0.8937, 0.3088, 0.5246, 0.3088, 0.5246, 0.3088, 0.5246, 0.3088, 0.5246, 0.9794, 0.876, 0.9794, 0.876, 0.9794, 0.876, 0.9794, 0.876, 0.3174, 0.5611, 0.3174, 0.5611, 0.3174, 0.5611, 0.3174, 0.5611, 3.967, -0.1132, 3.967, -0.1132, 3.967, -0.1132, 3.967, -0.1132, 0.3174, 0.5611, 0.3174, 0.5611, 0.3174, 0.5611, 0.3174, 0.5611, 0.9626, 0.8937, 0.9626, 0.8937, 0.9626, 0.8937, 0.9626, 0.8937, 0.9626, 0.8937, 0.9626, 0.8937, 0.9626, 0.8937, 0.9626, 0.8937, 0.9794, 0.876, 0.9794, 0.876, 0.9794, 0.876, 0.9794, 0.876, 0.9794, 0.876, 0.9794, 0.876, 0.9794, 0.876, 0.9794, 0.876, 0.3174, 0.5611, 0.3174, 0.5611, 0.3174, 0.5611, 0.3174, 0.5611, 0.9626, 0.8937, 0.9626, 0.8937, 0.9626, 0.8937, 0.9626, 0.8937, 0.9626, 0.8937, 0.9626, 0.8937, 0.9626, 0.8937, 0.9626, 0.8937, 3.967, -0.1132, 3.967, -0.1132, 3.967, -0.1132, 3.967, -0.1132, 0.3174, 0.5611, 0.3174, 0.5611, 0.3174, 0.5611, 0.3174, 0.5611, 0.9794, 0.876, 0.9794, 0.876, 0.9794, 0.876, 0.9794, 0.876, 0.3101, 0.5611, 0.3101, 0.5611, 0.3101, 0.5611, 0.3101, 0.5611, 0.9626, 0.8937, 0.9626, 0.8937, 0.9626, 0.8937, 0.9626, 0.8937, 0.3174, 0.5611, 0.3174, 0.5611, 0.3174, 0.5611, 0.3174, 0.5611, 0.3174, 0.5611, 0.3174, 0.5611, 0.3174, 0.5611, 0.3174, 0.5611, 0.3174, 0.5611, 0.3174, 0.5611, 0.3174, 0.5611, 0.3174, 0.5611, 0.9794, 0.876, 0.9794, 0.876, 0.9794, 0.876, 0.9794, 0.876, 0.3174, 0.5611, 0.3174, 0.5611, 0.3174, 0.5611, 0.3174, 0.5611, 0.9626, 0.8937, 0.9626, 0.8937, 0.9626, 0.8937, 0.9626, 0.8937, 0.3174, 0.5611, 0.3174, 0.5611, 0.3174, 0.5611, 0.3174, 0.5611, 0.3174, 0.5611, 0.3174, 0.5611, 0.3174, 0.5611, 0.3174, 0.5611, 0.3174, 0.5611, 0.3174, 0.5611, 0.3174, 0.5611, 0.3174, 0.5611, 0.3174, 0.5611, 0.3174, 0.5611, 0.3174, 0.5611, 0.3174, 0.5611, 0.9794, 0.876, 0.9794, 0.876, 0.9794, 0.876, 0.9794, 0.876, 0.9794, 0.876, 0.9794, 0.876, 0.9794, 0.876, 0.9794, 0.876, 0.3174, 0.5611, 0.3174, 0.5611, 0.3174, 0.5611, 0.3174, 0.5611, 0.3174, 0.5611, 0.3174, 0.5611, 0.3174, 0.5611, 0.3174, 0.5611, 0.3174, 0.5611, 0.3174, 0.5611, 0.3174, 0.5611, 0.3174, 0.5611, 0.3174, 0.5611, 0.3174, 0.5611, 0.3174, 0.5611, 0.3174, 0.5611, 0.3174, 0.5611, 0.3174, 0.5611, 0.3174, 0.5611, 0.3174, 0.5611, 0.3174, 0.5611, 0.3174, 0.5611, 0.3174, 0.5611, 0.3174, 0.5611, 0.3174, 0.5611, 0.3174, 0.5611, 0.3174, 0.5611, 0.3174, 0.5611, 0.9351, 0.8957, 0.9351, 0.8957, 0.9351, 0.8957, 0.9351, 0.8957, 0.3174, 0.5611, 0.3174, 0.5611, 0.3174, 0.5611, 0.3174, 0.5611, 0.3174, 0.5611, 0.3174, 0.5611, 0.3174, 0.5611, 0.3174, 0.5611, 0.3174, 0.5611, 0.3174, 0.5611, 0.3174, 0.5611, 0.3174, 0.5611, 0.3174, 0.5611, 0.3174, 0.5611, 0.3174, 0.5611, 0.3174, 0.5611, 0.3174, 0.5611, 0.3174, 0.5611, 0.3174, 0.5611, 0.3174, 0.5611, 0.3174, 0.5611, 0.3174, 0.5611, 0.3174, 0.5611, 0.3174, 0.5611, 3.967, -0.1132, 3.967, -0.1132, 3.967, -0.1132, 3.967, -0.1132, 0.3174, 0.5611, 0.3174, 0.5611, 0.3174, 0.5611, 0.3174, 0.5611, 0.3174, 0.5611, 0.3174, 0.5611, 0.3174, 0.5611, 0.3174, 0.5611, 0.3174, 0.5611, 0.3174, 0.5611, 0.3174, 0.5611, 0.3174, 0.5611, 0.9794, 0.876, 0.9794, 0.876, 0.9794, 0.876, 0.9794, 0.876, 0.3174, 0.5611, 0.3174, 0.5611, 0.3174, 0.5611, 0.3174, 0.5611, 0.9794, 0.876, 0.9794, 0.876, 0.9794, 0.876, 0.9794, 0.876, 0.3174, 0.5611, 0.3174, 0.5611, 0.3174, 0.5611, 0.3174, 0.5611, 0.9794, 0.876, 0.9794, 0.876, 0.9794, 0.876, 0.9794, 0.876, 0.3174, 0.5611, 0.3174, 0.5611, 0.3174, 0.5611, 0.3174, 0.5611, 0.9794, 0.876, 0.9794, 0.876, 0.9794, 0.876, 0.9794, 0.876, 0.3174, 0.5611, 0.3174, 0.5611, 0.3174, 0.5611, 0.3174, 0.5611, 0.9626, 0.8937, 0.9626, 0.8937, 0.9626, 0.8937, 0.9626, 0.8937, 0.9794, 0.876, 0.9794, 0.876, 0.9794, 0.876, 0.9794, 0.876, 0.3174, 0.5611, 0.3174, 0.5611, 0.3174, 0.5611, 0.3174, 0.5611, 0.3174, 0.5611, 0.3174, 0.5611, 0.3174, 0.5611, 0.3174, 0.5611, 0.9794, 0.876, 0.9794, 0.876, 0.9794, 0.876, 0.9794, 0.876, 0.3174, 0.5611, 0.3174, 0.5611, 0.3174, 0.5611, 0.3174, 0.5611, 0.3088, 0.5246, 0.3088, 0.5246, 0.3088, 0.5246, 0.3088, 0.5246, 0.3174, 0.5611, 0.3174, 0.5611, 0.3174, 0.5611, 0.3174, 0.5611, 0.3174, 0.5611, 0.3174, 0.5611, 0.3174, 0.5611, 0.3174, 0.5611, 0.3174, 0.5611, 0.3174, 0.5611, 0.3174, 0.5611, 0.3174, 0.5611, 0.3174, 0.5611, 0.3174, 0.5611, 0.3174, 0.5611, 0.3174, 0.5611, 0.3174, 0.5611, 0.3174, 0.5611, 0.3174, 0.5611, 0.3174, 0.5611, 0.3174, 0.5611, 0.3174, 0.5611, 0.3174, 0.5611, 0.3174, 0.5611, 0.3174, 0.5611, 0.3174, 0.5611, 0.3174, 0.5611, 0.3174, 0.5611, 0.3174, 0.5611, 0.3174, 0.5611, 0.3174, 0.5611, 0.3174, 0.5611, 0.3174, 0.5611, 0.3174, 0.5611, 0.3174, 0.5611, 0.3174, 0.5611, 0.3174, 0.5611, 0.3174, 0.5611, 0.3174, 0.5611, 0.3174, 0.5611, 0.3174, 0.5611, 0.3174, 0.5611, 0.3174, 0.5611, 0.3174, 0.5611, 0.3174, 0.5611, 0.3174, 0.5611, 0.3174, 0.5611, 0.3174, 0.5611, 0.3174, 0.5611, 0.3174, 0.5611, 0.3174, 0.5611, 0.3174, 0.5611, 0.9626, 0.8937, 0.9626, 0.8937, 0.9626, 0.8937, 0.9626, 0.8937, 0.3174, 0.5611, 0.3174, 0.5611, 0.3174, 0.5611, 0.3174, 0.5611, 0.3174, 0.5611, 0.3174, 0.5611, 0.3174, 0.5611, 0.3174, 0.5611, 0.9794, 0.876, 0.9794, 0.876, 0.9794, 0.876, 0.9794, 0.876, 0.3174, 0.5611, 0.3174, 0.5611, 0.3174, 0.5611, 0.3174, 0.5611, 0.9794, 0.876, 0.9794, 0.876, 0.9794, 0.876, 0.9794, 0.876, 0.3174, 0.5611, 0.3174, 0.5611, 0.3174, 0.5611, 0.3174, 0.5611, 0.9626, 0.8937, 0.9626, 0.8937, 0.9626, 0.8937, 0.9626, 0.8937, 0.3174, 0.5611, 0.3174, 0.5611, 0.3174, 0.5611, 0.3174, 0.5611, 0.3174, 0.5611, 0.3174, 0.5611, 0.3174, 0.5611, 0.3174, 0.5611, 0.3174, 0.5611, 0.3174, 0.5611, 0.3174, 0.5611, 0.3174, 0.5611, 0.9626, 0.8937, 0.9626, 0.8937, 0.9626, 0.8937, 0.9626, 0.8937, 0.3174, 0.5611, 0.3174, 0.5611, 0.3174, 0.5611, 0.3174, 0.5611, 0.9626, 0.8937, 0.9626, 0.8937, 0.9626, 0.8937, 0.9626, 0.8937, 0.3174, 0.5611, 0.3174, 0.5611, 0.3174, 0.5611, 0.3174, 0.5611, 0.9626, 0.8937, 0.9626, 0.8937, 0.9626, 0.8937, 0.9626, 0.8937, 0.3174, 0.5611, 0.3174, 0.5611, 0.3174, 0.5611, 0.3174, 0.5611, 0.315, 0.6029, 0.315, 0.6029, 0.315, 0.6029, 0.315, 0.6029, 0.3174, 0.5611, 0.3174, 0.5611, 0.3174, 0.5611, 0.3174, 0.5611, 0.3174, 0.5611, 0.3174, 0.5611, 0.3174, 0.5611, 0.3174, 0.5611, 0.3174, 0.5611, 0.3174, 0.5611, 0.3174, 0.5611, 0.3174, 0.5611, 0.3174, 0.5611, 0.3174, 0.5611, 0.3174, 0.5611, 0.3174, 0.5611, 0.3174, 0.5611, 0.3174, 0.5611, 0.3174, 0.5611, 0.3174, 0.5611, 0.3174, 0.5611, 0.3174, 0.5611, 0.3174, 0.5611, 0.3174, 0.5611, 0.3174, 0.5611, 0.3174, 0.5611, 0.3174, 0.5611, 0.3174, 0.5611, 0.3174, 0.5611, 0.3174, 0.5611, 0.3174, 0.5611, 0.3174, 0.5611, 0.3174, 0.5611, 0.3174, 0.5611, 0.3174, 0.5611, 0.3174, 0.5611, 0.3088, 0.5246, 0.3088, 0.5246, 0.3088, 0.5246, 0.3088, 0.5246, 0.3174, 0.5611, 0.3174, 0.5611, 0.3174, 0.5611, 0.3174, 0.5611, 0.3088, 0.5246, 0.3088, 0.5246, 0.3088, 0.5246, 0.3088, 0.5246, 0.3088, 0.5246, 0.3088, 0.5246, 0.3088, 0.5246, 0.3088, 0.5246, 0.3174, 0.5611, 0.3174, 0.5611, 0.3174, 0.5611, 0.3174, 0.5611, 0.3088, 0.5246, 0.3088, 0.5246, 0.3088, 0.5246, 0.3088, 0.5246, 0.3088, 0.5246, 0.3088, 0.5246, 0.3088, 0.5246, 0.3088, 0.5246, 0.3088, 0.5246, 0.3088, 0.5246, 0.3088, 0.5246, 0.3088, 0.5246, 0.3088, 0.5246, 0.3088, 0.5246, 0.3088, 0.5246, 0.3088, 0.5246, 0.3088, 0.5246, 0.3088, 0.5246, 0.3088, 0.5246, 0.3088, 0.5246, 0.3088, 0.5246, 0.3088, 0.5246, 0.3088, 0.5246, 0.3088, 0.5246, 0.3088, 0.5246, 0.3088, 0.5246, 0.3088, 0.5246, 0.3088, 0.5246, 0.3088, 0.5246, 0.3088, 0.5246, 0.3088, 0.5246, 0.3088, 0.5246, 0.3088, 0.5246, 0.3088, 0.5246, 0.3088, 0.5246, 0.3088, 0.5246, 0.3088, 0.5246, 0.3088, 0.5246, 0.3088, 0.5246, 0.3088, 0.5246, 0.3088, 0.5246, 0.3088, 0.5246, 0.3088, 0.5246, 0.3088, 0.5246, 0.3088, 0.5246, 0.3088, 0.5246, 0.3088, 0.5246, 0.3088, 0.5246, 0.3088, 0.5246, 0.3088, 0.5246, 0.3088, 0.5246, 0.3088, 0.5246, 0.3088, 0.5246, 0.3088, 0.5246, 0.3088, 0.5246, 0.3088, 0.5246, 0.3088, 0.5246, 0.3088, 0.5246, 0.3088, 0.5246, 0.3088, 0.5246, 0.3088, 0.5246, 0.3088, 0.5246, 0.3088, 0.5246, 0.3088, 0.5246, 0.3088, 0.5246, 0.3088, 0.5246, 0.3088, 0.5246, 0.3088, 0.5246, 0.3088, 0.5246, 0.3088, 0.5246, 0.3088, 0.5246, 0.3088, 0.5246, 0.3174, 0.5611, 0.3174, 0.5611, 0.3174, 0.5611, 0.3174, 0.5611, 0.3088, 0.5246, 0.3088, 0.5246, 0.3088, 0.5246, 0.3088, 0.5246, 0.3174, 0.5611, 0.3174, 0.5611, 0.3174, 0.5611, 0.3174, 0.5611, 0.9942, 0.881, 0.9942, 0.881, 0.9942, 0.881, 0.9942, 0.881, 0.3174, 0.5611, 0.3174, 0.5611, 0.3174, 0.5611, 0.3174, 0.5611, 0.3174, 0.5611, 0.3174, 0.5611, 0.3174, 0.5611, 0.3174, 0.5611, 0.3088, 0.5246, 0.3088, 0.5246, 0.3088, 0.5246, 0.3088, 0.5246, 0.3174, 0.5611, 0.3174, 0.5611, 0.3174, 0.5611, 0.3174, 0.5611, 0.9794, 0.876, 0.9794, 0.876, 0.9794, 0.876, 0.9794, 0.876, 0.3174, 0.5611, 0.3174, 0.5611, 0.3174, 0.5611, 0.3174, 0.5611, 0.3174, 0.5611, 0.3174, 0.5611, 0.3174, 0.5611, 0.3174, 0.5611, 0.9794, 0.876, 0.9794, 0.876, 0.9794, 0.876, 0.9794, 0.876, 0.3174, 0.5611, 0.3174, 0.5611, 0.3174, 0.5611, 0.3174, 0.5611, 0.3174, 0.5611, 0.3174, 0.5611, 0.3174, 0.5611, 0.3174, 0.5611, 0.9794, 0.876, 0.9794, 0.876, 0.9794, 0.876, 0.9794, 0.876, 0.9794, 0.876, 0.9794, 0.876, 0.9794, 0.876, 0.9794, 0.876, 0.3174, 0.5611, 0.3174, 0.5611, 0.3174, 0.5611, 0.3174, 0.5611, 0.3174, 0.5611, 0.3174, 0.5611, 0.3174, 0.5611, 0.3174, 0.5611, 0.9626, 0.8937, 0.9626, 0.8937, 0.9626, 0.8937, 0.9626, 0.8937, 0.3174, 0.5611, 0.3174, 0.5611, 0.3174, 0.5611, 0.3174, 0.5611, 0.9794, 0.876, 0.9794, 0.876, 0.9794, 0.876, 0.9794, 0.876, 0.3174, 0.5611, 0.3174, 0.5611, 0.3174, 0.5611, 0.3174, 0.5611, 0.9626, 0.8937, 0.9626, 0.8937, 0.9626, 0.8937, 0.9626, 0.8937, 0.0, 0.0, 0.0, 0.0, 0.0, 0.0, 0.0, 0.0, 0.9794, 0.876, 0.9794, 0.876, 0.9794, 0.876, 0.9794, 0.876, 0.9626, 0.8937, 0.9626, 0.8937, 0.9626, 0.8937, 0.9626, 0.8937, 0.3174, 0.5611, 0.3174, 0.5611, 0.3174, 0.5611, 0.3174, 0.5611, 3.967, -0.1132, 3.967, -0.1132, 3.967, -0.1132, 3.967, -0.1132, 0.9626, 0.8937, 0.9626, 0.8937, 0.9626, 0.8937, 0.9626, 0.8937, 0.9351, 0.8957, 0.9351, 0.8957, 0.9351, 0.8957, 0.9351, 0.8957, 0.3174, 0.5611, 0.3174, 0.5611, 0.3174, 0.5611, 0.3174, 0.5611, 0.315, 0.6029, 0.315, 0.6029, 0.315, 0.6029, 0.315, 0.6029, 0.3174, 0.5611, 0.3174, 0.5611, 0.3174, 0.5611, 0.3174, 0.5611, 0.9626, 0.8937, 0.9626, 0.8937, 0.9626, 0.8937, 0.9626, 0.8937, 0.9626, 0.8937, 0.9626, 0.8937, 0.9626, 0.8937, 0.9626, 0.8937, 0.3174, 0.5611, 0.3174, 0.5611, 0.3174, 0.5611, 0.3174, 0.5611, 0.3174, 0.5611, 0.3174, 0.5611, 0.3174, 0.5611, 0.3174, 0.5611, 0.3174, 0.5611, 0.3174, 0.5611, 0.3174, 0.5611, 0.3174, 0.5611, 0.3174, 0.5611, 0.3174, 0.5611, 0.3174, 0.5611, 0.3174, 0.5611, 0.3174, 0.5611, 0.3174, 0.5611, 0.3174, 0.5611, 0.3174, 0.5611, 0.3174, 0.5611, 0.3174, 0.5611, 0.3174, 0.5611, 0.3174, 0.5611, 0.3174, 0.5611, 0.3174, 0.5611, 0.3174, 0.5611, 0.3174, 0.5611, 0.3174, 0.5611, 0.3174, 0.5611, 0.3174, 0.5611, 0.3174, 0.5611, 0.3174, 0.5611, 0.3174, 0.5611, 0.3174, 0.5611, 0.3174, 0.5611, 0.3174, 0.5611, 0.3174, 0.5611, 0.3174, 0.5611, 0.3174, 0.5611, 0.3174, 0.5611, 0.3174, 0.5611, 0.3174, 0.5611, 0.3174, 0.5611, 0.3174, 0.5611, 0.3174, 0.5611, 0.3174, 0.5611, 0.3174, 0.5611, 0.5586, 0.7333, 0.5586, 0.7333, 0.5586, 0.7333, 0.5586, 0.7333, 0.3174, 0.5611, 0.3174, 0.5611, 0.3174, 0.5611, 0.3174, 0.5611, 0.3174, 0.5611, 0.3174, 0.5611, 0.3174, 0.5611, 0.3174, 0.5611, 0.3174, 0.5611, 0.3174, 0.5611, 0.3174, 0.5611, 0.3174, 0.5611, 0.3174, 0.5611, 0.3174, 0.5611, 0.3174, 0.5611, 0.3174, 0.5611, 0.3174, 0.5611, 0.3174, 0.5611, 0.3174, 0.5611, 0.3174, 0.5611, 0.3174, 0.5611, 0.3174, 0.5611, 0.3174, 0.5611, 0.3174, 0.5611, 0.3174, 0.5611, 0.3174, 0.5611, 0.3174, 0.5611, 0.3174, 0.5611, 0.5635, 0.6349, 0.5635, 0.6349, 0.5635, 0.6349, 0.5635, 0.6349, 0.3174, 0.5611, 0.3174, 0.5611, 0.3174, 0.5611, 0.3174, 0.5611, 0.3174, 0.5611, 0.3174, 0.5611, 0.3174, 0.5611, 0.3174, 0.5611, 0.3174, 0.5611, 0.3174, 0.5611, 0.3174, 0.5611, 0.3174, 0.5611, 0.3174, 0.5611, 0.3174, 0.5611, 0.3174, 0.5611, 0.3174, 0.5611, 0.3174, 0.5611, 0.3174, 0.5611, 0.3174, 0.5611, 0.3174, 0.5611, 0.3174, 0.5611, 0.3174, 0.5611, 0.3174, 0.5611, 0.3174, 0.5611, 0.94, 0.881, 0.94, 0.881, 0.94, 0.881, 0.94, 0.881, 0.3174, 0.5611, 0.3174, 0.5611, 0.3174, 0.5611, 0.3174, 0.5611, 0.3174, 0.5611, 0.3174, 0.5611, 0.3174, 0.5611, 0.3174, 0.5611, 0.3174, 0.5611, 0.3174, 0.5611, 0.3174, 0.5611, 0.3174, 0.5611, 0.3174, 0.5611, 0.3174, 0.5611, 0.3174, 0.5611, 0.3174, 0.5611, 0.3174, 0.5611, 0.3174, 0.5611, 0.3174, 0.5611, 0.3174, 0.5611, 0.3174, 0.5611, 0.3174, 0.5611, 0.3174, 0.5611, 0.3174, 0.5611, 0.3174, 0.5611, 0.3174, 0.5611, 0.3174, 0.5611, 0.3174, 0.5611, 0.3174, 0.5611, 0.3174, 0.5611, 0.3174, 0.5611, 0.3174, 0.5611, 0.3174, 0.5611, 0.3174, 0.5611, 0.3174, 0.5611, 0.3174, 0.5611, 0.4405, 0.7333, 0.4405, 0.7333, 0.4405, 0.7333, 0.4405, 0.7333, 0.3174, 0.5611, 0.3174, 0.5611, 0.3174, 0.5611, 0.3174, 0.5611, 0.3174, 0.5611, 0.3174, 0.5611, 0.3174, 0.5611, 0.3174, 0.5611, 0.3174, 0.5611, 0.3174, 0.5611, 0.3174, 0.5611, 0.3174, 0.5611, 0.3174, 0.5611, 0.3174, 0.5611, 0.3174, 0.5611, 0.3174, 0.5611, 0.3174, 0.5611, 0.3174, 0.5611, 0.3174, 0.5611, 0.3174, 0.5611, 0.3174, 0.5611, 0.3174, 0.5611, 0.3174, 0.5611, 0.3174, 0.5611, 0.3174, 0.5611, 0.3174, 0.5611, 0.3174, 0.5611, 0.3174, 0.5611, 0.0, 0.0, 0.0, 0.0, 0.0, 0.0, 0.0, 0.0, 0.3174, 0.5611, 0.3174, 0.5611, 0.3174, 0.5611, 0.3174, 0.5611, 0.3174, 0.5611, 0.3174, 0.5611, 0.3174, 0.5611, 0.3174, 0.5611, 0.3174, 0.5611, 0.3174, 0.5611, 0.3174, 0.5611, 0.3174, 0.5611, 0.3174, 0.5611, 0.3174, 0.5611, 0.3174, 0.5611, 0.3174, 0.5611, 0.3174, 0.5611, 0.3174, 0.5611, 0.3174, 0.5611, 0.3174, 0.5611, 0.3322, 0.8957, 0.3322, 0.8957, 0.3322, 0.8957, 0.3322, 0.8957, 0.3174, 0.5611, 0.3174, 0.5611, 0.3174, 0.5611, 0.3174, 0.5611, 0.3174, 0.5611, 0.3174, 0.5611, 0.3174, 0.5611, 0.3174, 0.5611, 0.3174, 0.5611, 0.3174, 0.5611, 0.3174, 0.5611, 0.3174, 0.5611, 0.3174, 0.5611, 0.3174, 0.5611, 0.3174, 0.5611, 0.3174, 0.5611, 0.3174, 0.5611, 0.3174, 0.5611, 0.3174, 0.5611, 0.3174, 0.5611, 0.0, 0.0, 0.0, 0.0, 0.0, 0.0, 0.0, 0.0, 0.3101, 0.6029, 0.3101, 0.6029, 0.3101, 0.6029, 0.3101, 0.6029, 0.3051, 0.5561, 0.3051, 0.5561, 0.3051, 0.5561, 0.3051, 0.5561, 0.3051, 0.5561, 0.3051, 0.5561, 0.3051, 0.5561, 0.3051, 0.5561, 0.3174, 0.5611, 0.3174, 0.5611, 0.3174, 0.5611, 0.3174, 0.5611, 0.3174, 0.5611, 0.3174, 0.5611, 0.3174, 0.5611, 0.3174, 0.5611, 0.0, 0.0, 0.0, 0.0, 0.0, 0.0, 0.0, 0.0, 0.0, 0.0, 0.0, 0.0, 0.0, 0.0, 0.0, 0.0, 0.3174, 0.5611, 0.3174, 0.5611, 0.3174, 0.5611, 0.3174, 0.5611, 0.3101, 0.6029, 0.3101, 0.6029, 0.3101, 0.6029, 0.3101, 0.6029, 0.0, 0.0, 0.0, 0.0, 0.0, 0.0, 0.0, 0.0, 0.3101, 0.6029, 0.3101, 0.6029, 0.3101, 0.6029, 0.3101, 0.6029, 0.3174, 0.5611, 0.3174, 0.5611, 0.3174, 0.5611, 0.3174, 0.5611, 0.3174, 0.5611, 0.3174, 0.5611, 0.3174, 0.5611, 0.3174, 0.5611, 0.3174, 0.5611, 0.3174, 0.5611, 0.3174, 0.5611, 0.3174, 0.5611, 0.3174, 0.5611, 0.3174, 0.5611, 0.3174, 0.5611, 0.3174, 0.5611, 0.3174, 0.5611, 0.3174, 0.5611, 0.3174, 0.5611, 0.3174, 0.5611, 0.3174, 0.5611, 0.3174, 0.5611, 0.3174, 0.5611, 0.3174, 0.5611, 0.3174, 0.5611, 0.3174, 0.5611, 0.3174, 0.5611, 0.3174, 0.5611, 0.3174, 0.5611, 0.3174, 0.5611, 0.3174, 0.5611, 0.3174, 0.5611, 0.3174, 0.5611, 0.3174, 0.5611, 0.3174, 0.5611, 0.3174, 0.5611, 0.3174, 0.5611, 0.3174, 0.5611, 0.3174, 0.5611, 0.3174, 0.5611, 0.3174, 0.5611, 0.3174, 0.5611, 0.3174, 0.5611, 0.3174, 0.5611, 0.3174, 0.6103, 0.3174, 0.6103, 0.3174, 0.6103, 0.3174, 0.6103, 0.3174, 0.6103, 0.3174, 0.6103, 0.3174, 0.6103, 0.3174, 0.6103, 0.3174, 0.6103, 0.3174, 0.6103, 0.3174, 0.6103, 0.3174, 0.6103, 0.3174, 0.6103, 0.3174, 0.6103, 0.3174, 0.6103, 0.3174, 0.6103, 0.3174, 0.6103, 0.3174, 0.6103, 0.3174, 0.6103, 0.3174, 0.6103, 0.3174, 0.5611, 0.3174, 0.5611, 0.3174, 0.5611, 0.3174, 0.5611, 0.3174, 0.5611, 0.3174, 0.5611, 0.3174, 0.5611, 0.3174, 0.5611, 0.315, 0.6029, 0.315, 0.6029, 0.315, 0.6029, 0.315, 0.6029, 0.315, 0.6029, 0.315, 0.6029, 0.315, 0.6029, 0.315, 0.6029, 0.3174, 0.5611, 0.3174, 0.5611, 0.3174, 0.5611, 0.3174, 0.5611, 0.315, 0.6029, 0.315, 0.6029, 0.315, 0.6029, 0.315, 0.6029, 0.9351, 0.8957, 0.9351, 0.8957, 0.9351, 0.8957, 0.9351, 0.8957, 0.9351, 0.8957, 0.9351, 0.8957, 0.9351, 0.8957, 0.9351, 0.8957, 0.9351, 0.8957, 0.9351, 0.8957, 0.9351, 0.8957, 0.9351, 0.8957, 0.9351, 0.8957, 0.9351, 0.8957, 0.9351, 0.8957, 0.9351, 0.8957, 0.9351, 0.8957, 0.9351, 0.8957, 0.9351, 0.8957, 0.9351, 0.8957, 0.9351, 0.8957, 0.9351, 0.8957, 0.9351, 0.8957, 0.9351, 0.8957, 0.9351, 0.8957, 0.9351, 0.8957, 0.9351, 0.8957, 0.9351, 0.8957, 0.9351, 0.8957, 0.9351, 0.8957, 0.9351, 0.8957, 0.9351, 0.8957, 0.9351, 0.8957, 0.9351, 0.8957, 0.9351, 0.8957, 0.9351, 0.8957, 3.967, -0.1132, 3.967, -0.1132, 3.967, -0.1132, 3.967, -0.1132, 3.967, -0.1132, 3.967, -0.1132, 3.967, -0.1132, 3.967, -0.1132, 3.967, -0.1132, 3.967, -0.1132, 3.967, -0.1132, 3.967, -0.1132, 3.967, -0.1132, 3.967, -0.1132, 3.967, -0.1132, 3.967, -0.1132, 3.967, -0.1132, 3.967, -0.1132, 3.967, -0.1132, 3.967, -0.1132, 3.967, -0.1132, 3.967, -0.1132, 3.967, -0.1132, 3.967, -0.1132, 3.967, -0.1132, 3.967, -0.1132, 3.967, -0.1132, 3.967, -0.1132, 3.967, -0.1132, 3.967, -0.1132, 3.967, -0.1132, 3.967, -0.1132, 3.967, -0.1132, 3.967, -0.1132, 3.967, -0.1132, 3.967, -0.1132, 0.4852, 0.7658, 0.4852, 0.7658, 0.4852, 0.7658, 0.4852, 0.7658, 0.4852, 0.7658, 0.4852, 0.7658, 0.4852, 0.7658, 0.4852, 0.7658, 0.4852, 0.7658, 0.4852, 0.7658, 0.4852, 0.7658, 0.4852, 0.7658, 0.4852, 0.7658, 0.4852, 0.7658, 0.4852, 0.7658, 0.4852, 0.7658, 0.4852, 0.7658, 0.4852, 0.7658, 0.4852, 0.7658, 0.4852, 0.7658, 0.4852, 0.7658, 0.4852, 0.7658, 0.4852, 0.7658, 0.4852, 0.7658, 0.4852, 0.7658, 0.4852, 0.7658, 0.4852, 0.7658, 0.4852, 0.7658, 0.4852, 0.7658, 0.4852, 0.7658, 0.4852, 0.7658, 0.4852, 0.7658, 0.4852, 0.7658, 0.4852, 0.7658, 0.4852, 0.7658, 0.4852, 0.7658, 0.4852, 0.7658, 0.4852, 0.7658, 0.4852, 0.7658, 0.4852, 0.7658, 0.4852, 0.7658, 0.4852, 0.7658, 0.4852, 0.7658, 0.4852, 0.7658, 0.4852, 0.7658, 0.4852, 0.7658, 0.4852, 0.7658, 0.4852, 0.7658, 0.4852, 0.7658, 0.4852, 0.7658, 0.4852, 0.7658, 0.4852, 0.7658, 0.4852, 0.7658, 0.4852, 0.7658, 0.4852, 0.7658, 0.4852, 0.7658, 0.4852, 0.7658, 0.4852, 0.7658, 0.4852, 0.7658, 0.4852, 0.7658, 0.4852, 0.7658, 0.4852, 0.7658, 0.4852, 0.7658, 0.4852, 0.7658, 0.4852, 0.7658, 0.4852, 0.7658, 0.4852, 0.7658, 0.4852, 0.7658, 0.4852, 0.7658, 0.4852, 0.7658, 0.4852, 0.7658, 0.4852, 0.7658, 0.4852, 0.7658, 0.4852, 0.7658, 0.4852, 0.7658, 0.4852, 0.7658, 0.4852, 0.7658, 0.4852, 0.7658, 0.4852, 0.7658, 0.4852, 0.7658, 0.4852, 0.7658, 0.4852, 0.7658, 0.4852, 0.7658, 0.4852, 0.7658, 0.4852, 0.7658, 0.4852, 0.7658, 0.4852, 0.7658, 0.4852, 0.7658, 0.4852, 0.7658, 0.4852, 0.7658, 0.4852, 0.7658, 0.4852, 0.7658, 0.4852, 0.7658, 0.4852, 0.7658, 0.4852, 0.7658, 0.4852, 0.7658, 0.4852, 0.7658, 0.4852, 0.7658, 0.4852, 0.7658, 0.4852, 0.7658, 0.4852, 0.7658, 0.4852, 0.7658, 0.4852, 0.7658, 0.4852, 0.7658, 0.4852, 0.7658, 0.4852, 0.7658, 0.4852, 0.7658, 0.4852, 0.7658, 0.4852, 0.7658, 0.4852, 0.7658, 0.4852, 0.7658, 0.4852, 0.7658, 0.4852, 0.7658, 0.4852, 0.7658, 0.4852, 0.7658, 0.4852, 0.7658, 0.4852, 0.7658, 0.4852, 0.7658, 0.4852, 0.7658, 0.4852, 0.7658, 0.4852, 0.7658, 0.4852, 0.7658, 0.4852, 0.7658, 0.4852, 0.7658, 0.4852, 0.7658, 0.4852, 0.7658, 0.4852, 0.7658, 0.4852, 0.7658, 0.4852, 0.7658, 0.4852, 0.7658, 0.4852, 0.7658, 0.4852, 0.7658, 0.4852, 0.7658, 0.4852, 0.7658, 0.4852, 0.7658, 0.4852, 0.7658, 0.4852, 0.7658, 0.4852, 0.7658, 0.4852, 0.7658, 0.4852, 0.7658, 0.4852, 0.7658, 0.4852, 0.7658, 0.4852, 0.7658, 0.4852, 0.7658, 0.4852, 0.7658, 0.4852, 0.7658, 0.4852, 0.7658, 0.4852, 0.7658, 0.4852, 0.7658, 0.4852, 0.7658, 0.4852, 0.7658, 0.4852, 0.7658, 0.4852, 0.7658, 0.4852, 0.7658, 0.4852, 0.7658, 0.4852, 0.7658, 0.4852, 0.7658, 0.4852, 0.7658, 0.4852, 0.7658, 0.4852, 0.7658, 0.4852, 0.7658, 0.4852, 0.7658, 0.4852, 0.7658, 0.4852, 0.7658, 0.4852, 0.7658, 0.4852, 0.7658, 0.4852, 0.7658, 0.4852, 0.7658, 0.4852, 0.7658, 0.4852, 0.7658, 0.4852, 0.7658, 0.4852, 0.7658, 0.4852, 0.7658, 0.4852, 0.7658, 0.4852, 0.7658, 0.4852, 0.7658, 0.4852, 0.7658, 0.4852, 0.7658, 0.4852, 0.7658, 0.4852, 0.7658, 0.4852, 0.7658, 0.4852, 0.7658, 0.4852, 0.7658, 0.4852, 0.7658, 0.4852, 0.7658, 0.4852, 0.7658, 0.4852, 0.7658, 0.4852, 0.7658, 0.4852, 0.7658, 0.4852, 0.7658, 0.4852, 0.7658, 0.4852, 0.7658, 0.4852, 0.7658, 0.4852, 0.7658, 0.4852, 0.7658, 0.4852, 0.7658, 0.4852, 0.7658, 0.4852, 0.7658, 0.4852, 0.7658, 0.4852, 0.7658, 0.4852, 0.7658, 0.4852, 0.7658, 0.4852, 0.7658, 0.4852, 0.7658, 0.4852, 0.7658, 0.4852, 0.7658, 0.4852, 0.7658, 0.4852, 0.7658, 0.4852, 0.7658, 0.4852, 0.7658, 0.4852, 0.7658, 0.4852, 0.7658, 0.4852, 0.7658, 0.4852, 0.7658, 0.4852, 0.7658, 0.4852, 0.7658, 0.3081, 0.1014, 0.3081, 0.1014, 0.3081, 0.1014, 0.3081, 0.1014, 0.4852, 0.7658, 0.4852, 0.7658, 0.4852, 0.7658, 0.4852, 0.7658, 0.3081, 0.1014, 0.3081, 0.1014, 0.3081, 0.1014, 0.3081, 0.1014, 0.4852, 0.7658, 0.4852, 0.7658, 0.4852, 0.7658, 0.4852, 0.7658, 0.3081, 0.1014, 0.3081, 0.1014, 0.3081, 0.1014, 0.3081, 0.1014, 0.4852, 0.7658, 0.4852, 0.7658, 0.4852, 0.7658, 0.4852, 0.7658, 0.3081, 0.1014, 0.3081, 0.1014, 0.3081, 0.1014, 0.3081, 0.1014, 0.4852, 0.7658, 0.4852, 0.7658, 0.4852, 0.7658, 0.4852, 0.7658, 0.3081, 0.1014, 0.3081, 0.1014, 0.3081, 0.1014, 0.3081, 0.1014, 0.4852, 0.7658, 0.4852, 0.7658, 0.4852, 0.7658, 0.4852, 0.7658, 0.3081, 0.1014, 0.3081, 0.1014, 0.3081, 0.1014, 0.3081, 0.1014, 0.4852, 0.7658, 0.4852, 0.7658, 0.4852, 0.7658, 0.4852, 0.7658, 0.3081, 0.1014, 0.3081, 0.1014, 0.3081, 0.1014, 0.3081, 0.1014, 0.4852, 0.7658, 0.4852, 0.7658, 0.4852, 0.7658, 0.4852, 0.7658, 0.3081, 0.1014, 0.3081, 0.1014, 0.3081, 0.1014, 0.3081, 0.1014, 0.3179, 0.07682, 0.3179, 0.07682, 0.3179, 0.07682, 0.3179, 0.07682, 0.3179, 0.07682, 0.3179, 0.07682, 0.3179, 0.07682, 0.3179, 0.07682, 0.3179, 0.07682, 0.3179, 0.07682, 0.3179, 0.07682, 0.3179, 0.07682, 0.3179, 0.07682, 0.3179, 0.07682, 0.3179, 0.07682, 0.3179, 0.07682, 0.4852, 0.7658, 0.4852, 0.7658, 0.4852, 0.7658, 0.4852, 0.7658, 0.4852, 0.7658, 0.4852, 0.7658, 0.4852, 0.7658, 0.4852, 0.7658, 0.4852, 0.7658, 0.4852, 0.7658, 0.4852, 0.7658, 0.4852, 0.7658, 0.4852, 0.7658, 0.4852, 0.7658, 0.4852, 0.7658, 0.4852, 0.7658, 0.4852, 0.7658, 0.4852, 0.7658, 0.4852, 0.7658, 0.4852, 0.7658, 0.4852, 0.7658, 0.4852, 0.7658, 0.4852, 0.7658, 0.4852, 0.7658, 0.4852, 0.7658, 0.4852, 0.7658, 0.4852, 0.7658, 0.4852, 0.7658, 0.4852, 0.7658, 0.4852, 0.7658, 0.4852, 0.7658, 0.4852, 0.7658, 0.4852, 0.7658, 0.4852, 0.7658, 0.4852, 0.7658, 0.4852, 0.7658, 0.4852, 0.7658, 0.4852, 0.7658, 0.4852, 0.7658, 0.4852, 0.7658, 0.4852, 0.7658, 0.4852, 0.7658, 0.4852, 0.7658, 0.4852, 0.7658, 0.4852, 0.7658, 0.4852, 0.7658, 0.4852, 0.7658, 0.4852, 0.7658, 0.4852, 0.7658, 0.4852, 0.7658, 0.4852, 0.7658, 0.4852, 0.7658, 0.4852, 0.7658, 0.4852, 0.7658, 0.4852, 0.7658, 0.4852, 0.7658, 0.4852, 0.7658, 0.4852, 0.7658, 0.4852, 0.7658, 0.4852, 0.7658, 0.4852, 0.7658, 0.4852, 0.7658, 0.4852, 0.7658, 0.4852, 0.7658, 0.4852, 0.7658, 0.4852, 0.7658, 0.4852, 0.7658, 0.4852, 0.7658, 0.4852, 0.7658, 0.4852, 0.7658, 0.4852, 0.7658, 0.4852, 0.7658, 0.4852, 0.7658, 0.4852, 0.7658, 0.4852, 0.7658, 0.4852, 0.7658, 0.4852, 0.7658, 0.4852, 0.7658, 0.4852, 0.7658, 0.4852, 0.7658, 0.4852, 0.7658, 0.4852, 0.7658, 0.4852, 0.7658, 0.4852, 0.7658, 0.4852, 0.7658, 0.4852, 0.7658, 0.4852, 0.7658, 0.4852, 0.7658, 0.4852, 0.7658, 0.4852, 0.7658, 0.4852, 0.7658, 0.4852, 0.7658, 0.4852, 0.7658, 0.4852, 0.7658, 0.4852, 0.7658, 0.4852, 0.7658, 0.4852, 0.7658, 0.4852, 0.7658, 0.4852, 0.7658, 0.4852, 0.7658, 0.4852, 0.7658, 0.4852, 0.7658, 0.4852, 0.7658, 0.4852, 0.7658, 0.4852, 0.7658, 0.4852, 0.7658, 0.4852, 0.7658, 0.4852, 0.7658, 0.4852, 0.7658, 0.4852, 0.7658, 0.4852, 0.7658, 0.4852, 0.7658, 0.4852, 0.7658, 0.4852, 0.7658, 0.4852, 0.7658, 0.4852, 0.7658, 0.4852, 0.7658, 0.4852, 0.7658, 0.4852, 0.7658, 0.4852, 0.7658, 0.4852, 0.7658, 0.4852, 0.7658, 0.4852, 0.7658, 0.4852, 0.7658, 0.4852, 0.7658, 0.4852, 0.7658, 0.4852, 0.7658, 0.4852, 0.7658, 0.4852, 0.7658, 0.4852, 0.7658, 0.4852, 0.7658, 0.4852, 0.7658, 0.4852, 0.7658, 0.4852, 0.7658, 0.4852, 0.7658, 0.4852, 0.7658, 0.4852, 0.7658, 0.4852, 0.7658, 0.4852, 0.7658, 0.4852, 0.7658, 0.4852, 0.7658, 0.4852, 0.7658, 0.4852, 0.7658, 0.4852, 0.7658, 0.4852, 0.7658, 0.4852, 0.7658, 0.4852, 0.7658, 0.4852, 0.7658, 0.4852, 0.7658, 0.4852, 0.7658, 0.4852, 0.7658, 0.4852, 0.7658, 0.4852, 0.7658, 0.4852, 0.7658, 0.4852, 0.7658, 0.4852, 0.7658, 0.4852, 0.7658, 0.4852, 0.7658, 0.4852, 0.7658, 0.4852, 0.7658, 0.4852, 0.7658, 0.4852, 0.7658, 0.4852, 0.7658, 0.4852, 0.7658, 0.4852, 0.7658, 0.4852, 0.7658, 0.4852, 0.7658, 0.4852, 0.7658, 0.4852, 0.7658, 0.4852, 0.7658, 0.4852, 0.7658, 0.4852, 0.7658, 0.4852, 0.7658, 0.4852, 0.7658, 0.4852, 0.7658, 0.4852, 0.7658, 0.4852, 0.7658, 0.4852, 0.7658, 0.4852, 0.7658, 0.4852, 0.7658, 0.4852, 0.7658, 0.4852, 0.7658, 0.4852, 0.7658, 0.4852, 0.7658, 0.4852, 0.7658, 0.4852, 0.7658, 0.4852, 0.7658, 0.4852, 0.7658, 0.4852, 0.7658, 0.4852, 0.7658, 0.4852, 0.7658, 0.4852, 0.7658, 0.4852, 0.7658, 0.4852, 0.7658, 0.4852, 0.7658, 0.4852, 0.7658, 0.4852, 0.7658, 0.4852, 0.7658, 0.4852, 0.7658, 0.4852, 0.7658, 0.4852, 0.7658, 0.4852, 0.7658, 0.4852, 0.7658, 0.4852, 0.7658, 0.4852, 0.7658, 0.4852, 0.7658, 0.4852, 0.7658, 0.4852, 0.7658, 0.4852, 0.7658, 0.4852, 0.7658, 0.4852, 0.7658, 0.4852, 0.7658, 0.4852, 0.7658, 0.4852, 0.7658, 0.4852, 0.7658, 0.4852, 0.7658, 0.4852, 0.7658, 0.4852, 0.7658, 0.4852, 0.7658, 0.4852, 0.7658, 0.4852, 0.7658, 0.4852, 0.7658, 0.4852, 0.7658, 0.4852, 0.7658, 0.4852, 0.7658, 0.4852, 0.7658, 0.4852, 0.7658, 0.4852, 0.7658, 0.4852, 0.7658, 0.4852, 0.7658, 0.4852, 0.7658, 0.4852, 0.7658, 0.4852, 0.7658, 0.4852, 0.7658, 0.4852, 0.7658, 0.4852, 0.7658, 0.4852, 0.7658, 0.4852, 0.7658, 0.4852, 0.7658, 0.4852, 0.7658, 0.4852, 0.7658, 0.4852, 0.7658, 0.4852, 0.7658, 0.4852, 0.7658, 0.4852, 0.7658, 0.4852, 0.7658, 0.4852, 0.7658, 0.4852, 0.7658, 0.4852, 0.7658, 0.4852, 0.7658, 0.4852, 0.7658, 0.4852, 0.7658, 0.4852, 0.7658, 0.4852, 0.7658, 0.4852, 0.7658, 0.4852, 0.7658, 0.4852, 0.7658, 0.4852, 0.7658, 0.4852, 0.7658, 0.4852, 0.7658, 0.4852, 0.7658, 0.4852, 0.7658, 0.4852, 0.7658, 0.4852, 0.7658, 0.4852, 0.7658, 0.4852, 0.7658, 0.4852, 0.7658, 0.4852, 0.7658, 0.4852, 0.7658, 0.4852, 0.7658, 0.4852, 0.7658, 0.4852, 0.7658, 0.4852, 0.7658, 0.4852, 0.7658, 0.4852, 0.7658, 0.4852, 0.7658, 0.3081, 0.1024, 0.3081, 0.1024, 0.3081, 0.1024, 0.3081, 0.1024, 0.4852, 0.7658, 0.4852, 0.7658, 0.4852, 0.7658, 0.4852, 0.7658, 0.3081, 0.1024, 0.3081, 0.1024, 0.3081, 0.1024, 0.3081, 0.1024, 0.4852, 0.7658, 0.4852, 0.7658, 0.4852, 0.7658, 0.4852, 0.7658, 0.3081, 0.1024, 0.3081, 0.1024, 0.3081, 0.1024, 0.3081, 0.1024, 0.4852, 0.7658, 0.4852, 0.7658, 0.4852, 0.7658, 0.4852, 0.7658, 0.3081, 0.1024, 0.3081, 0.1024, 0.3081, 0.1024, 0.3081, 0.1024, 0.4852, 0.7658, 0.4852, 0.7658, 0.4852, 0.7658, 0.4852, 0.7658, 0.3081, 0.1024, 0.3081, 0.1024, 0.3081, 0.1024, 0.3081, 0.1024, 0.4852, 0.7658, 0.4852, 0.7658, 0.4852, 0.7658, 0.4852, 0.7658, 0.3081, 0.1024, 0.3081, 0.1024, 0.3081, 0.1024, 0.3081, 0.1024, 0.4852, 0.7658, 0.4852, 0.7658, 0.4852, 0.7658, 0.4852, 0.7658, 0.3081, 0.1024, 0.3081, 0.1024, 0.3081, 0.1024, 0.3081, 0.1024, 0.4852, 0.7658, 0.4852, 0.7658, 0.4852, 0.7658, 0.4852, 0.7658, 0.3081, 0.1024, 0.3081, 0.1024, 0.3081, 0.1024, 0.3081, 0.1024, 0.3179, 0.07682, 0.3179, 0.07682, 0.3179, 0.07682, 0.3179, 0.07682, 0.3179, 0.07682, 0.3179, 0.07682, 0.3179, 0.07682, 0.3179, 0.07682, 0.3179, 0.07682, 0.3179, 0.07682, 0.3179, 0.07682, 0.3179, 0.07682, 0.3179, 0.07682, 0.3179, 0.07682, 0.3179, 0.07682, 0.3179, 0.07682, 0.4852, 0.7658, 0.4852, 0.7658, 0.4852, 0.7658, 0.4852, 0.7658, 0.4852, 0.7658, 0.4852, 0.7658, 0.4852, 0.7658, 0.4852, 0.7658, 0.4852, 0.7658, 0.4852, 0.7658, 0.4852, 0.7658, 0.4852, 0.7658, 0.4852, 0.7658, 0.4852, 0.7658, 0.4852, 0.7658, 0.4852, 0.7658, 0.4852, 0.7658, 0.4852, 0.7658, 0.4852, 0.7658, 0.4852, 0.7658, 0.4852, 0.7658, 0.4852, 0.7658, 0.4852, 0.7658, 0.4852, 0.7658, 0.4852, 0.7658, 0.4852, 0.7658, 0.4852, 0.7658, 0.4852, 0.7658, 0.4852, 0.7658, 0.4852, 0.7658, 0.4852, 0.7658, 0.4852, 0.7658, 0.4852, 0.7658, 0.4852, 0.7658, 0.4852, 0.7658, 0.4852, 0.7658, 0.4852, 0.7658, 0.4852, 0.7658, 0.4852, 0.7658, 0.4852, 0.7658, 0.4852, 0.7658, 0.4852, 0.7658, 0.4852, 0.7658, 0.4852, 0.7658, 0.4852, 0.7658, 0.4852, 0.7658, 0.4852, 0.7658, 0.4852, 0.7658, 0.4852, 0.7658, 0.4852, 0.7658, 0.4852, 0.7658, 0.4852, 0.7658, 0.4852, 0.7658, 0.4852, 0.7658, 0.4852, 0.7658, 0.4852, 0.7658, 0.4852, 0.7658, 0.4852, 0.7658, 0.4852, 0.7658, 0.4852, 0.7658, 0.3174, 0.5611, 0.3174, 0.5611, 0.3174, 0.5611, 0.3174, 0.5611, 0.3088, 0.5246, 0.3088, 0.5246, 0.3088, 0.5246, 0.3088, 0.5246, 0.3088, 0.5246, 0.3088, 0.5246, 0.3088, 0.5246, 0.3088, 0.5246, 0.3088, 0.5246, 0.3088, 0.5246, 0.3088, 0.5246, 0.3088, 0.5246, 0.3174, 0.5611, 0.3174, 0.5611, 0.3174, 0.5611, 0.3174, 0.5611, 0.3174, 0.5611, 0.3174, 0.5611, 0.3174, 0.5611, 0.3174, 0.5611, 0.3174, 0.5611, 0.3174, 0.5611, 0.3174, 0.5611, 0.3174, 0.5611, 0.3174, 0.5611, 0.3174, 0.5611, 0.3174, 0.5611, 0.3174, 0.5611, 0.3088, 0.5246, 0.3088, 0.5246, 0.3088, 0.5246, 0.3088, 0.5246, 0.3174, 0.5611, 0.3174, 0.5611, 0.3174, 0.5611, 0.3174, 0.5611, 0.3088, 0.5246, 0.3088, 0.5246, 0.3088, 0.5246, 0.3088, 0.5246, 0.3088, 0.5246, 0.3088, 0.5246, 0.3088, 0.5246, 0.3088, 0.5246, 0.3088, 0.5246, 0.3088, 0.5246, 0.3088, 0.5246, 0.3088, 0.5246, 0.3088, 0.5246, 0.3088, 0.5246, 0.3088, 0.5246, 0.3088, 0.5246, 0.3174, 0.5611, 0.3174, 0.5611, 0.3174, 0.5611, 0.3174, 0.5611, 0.3174, 0.5611, 0.3174, 0.5611, 0.3174, 0.5611, 0.3174, 0.5611, 0.0, 0.0, 0.0, 0.0, 0.0, 0.0, 0.0, 0.0, 0.3174, 0.5611, 0.3174, 0.5611, 0.3174, 0.5611, 0.3174, 0.5611, 0.0, 0.0, 0.0, 0.0, 0.0, 0.0, 0.0, 0.0, 0.3088, 0.5246, 0.3088, 0.5246, 0.3088, 0.5246, 0.3088, 0.5246, 0.3088, 0.5246, 0.3088, 0.5246, 0.3088, 0.5246, 0.3088, 0.5246, 0.3088, 0.5246, 0.3088, 0.5246, 0.3088, 0.5246, 0.3088, 0.5246, 0.3088, 0.5246, 0.3088, 0.5246, 0.3088, 0.5246, 0.3088, 0.5246, 0.3088, 0.5246, 0.3088, 0.5246, 0.3088, 0.5246, 0.3088, 0.5246, 0.3088, 0.5246, 0.3088, 0.5246, 0.3088, 0.5246, 0.3088, 0.5246, 0.3088, 0.5246, 0.3088, 0.5246, 0.3088, 0.5246, 0.3088, 0.5246, 0.3088, 0.5246, 0.3088, 0.5246, 0.3088, 0.5246, 0.3088, 0.5246, 0.3088, 0.5246, 0.3088, 0.5246, 0.3088, 0.5246, 0.3088, 0.5246, 0.3088, 0.5246, 0.3088, 0.5246, 0.3088, 0.5246, 0.3088, 0.5246, 0.3088, 0.5246, 0.3088, 0.5246, 0.3088, 0.5246, 0.3088, 0.5246, 0.3088, 0.5246, 0.3088, 0.5246, 0.3088, 0.5246, 0.3088, 0.5246, 0.3088, 0.5246, 0.3088, 0.5246, 0.3088, 0.5246, 0.3088, 0.5246, 0.3088, 0.5246, 0.4356, 0.1634, 0.4356, 0.1634, 0.4356, 0.1634, 0.4356, 0.1634, 0.3088, 0.5246, 0.3088, 0.5246, 0.3088, 0.5246, 0.3088, 0.5246, 0.4356, 0.1634, 0.4356, 0.1634, 0.4356, 0.1634, 0.4356, 0.1634, 0.3088, 0.5246, 0.3088, 0.5246, 0.3088, 0.5246, 0.3088, 0.5246, 0.3088, 0.5246, 0.3088, 0.5246, 0.3088, 0.5246, 0.3088, 0.5246, 0.4356, 0.1634, 0.4356, 0.1634, 0.4356, 0.1634, 0.4356, 0.1634, 0.4356, 0.1634, 0.4356, 0.1634, 0.4356, 0.1634, 0.4356, 0.1634, 0.4356, 0.1634, 0.4356, 0.1634, 0.4356, 0.1634, 0.4356, 0.1634, 0.4356, 0.1634, 0.4356, 0.1634, 0.4356, 0.1634, 0.4356, 0.1634, 0.3088, 0.5246, 0.3088, 0.5246, 0.3088, 0.5246, 0.3088, 0.5246, 0.3088, 0.5246, 0.3088, 0.5246, 0.3088, 0.5246, 0.3088, 0.5246, 0.3174, 0.5611, 0.3174, 0.5611, 0.3174, 0.5611, 0.3174, 0.5611, 0.3088, 0.5246, 0.3088, 0.5246, 0.3088, 0.5246, 0.3088, 0.5246, 0.3088, 0.5246, 0.3088, 0.5246, 0.3088, 0.5246, 0.3088, 0.5246, 0.3088, 0.5246, 0.3088, 0.5246, 0.3088, 0.5246, 0.3088, 0.5246, 0.3088, 0.5246, 0.3088, 0.5246, 0.3088, 0.5246, 0.3088, 0.5246, 0.3174, 0.5611, 0.3174, 0.5611, 0.3174, 0.5611, 0.3174, 0.5611, 0.3174, 0.5611, 0.3174, 0.5611, 0.3174, 0.5611, 0.3174, 0.5611, 0.3174, 0.5611, 0.3174, 0.5611, 0.3174, 0.5611, 0.3174, 0.5611, 0.3174, 0.5611, 0.3174, 0.5611, 0.3174, 0.5611, 0.3174, 0.5611, 0.3174, 0.5611, 0.3174, 0.5611, 0.3174, 0.5611, 0.3174, 0.5611, 0.3088, 0.5246, 0.3088, 0.5246, 0.3088, 0.5246, 0.3088, 0.5246, 0.4356, 0.1634, 0.4356, 0.1634, 0.4356, 0.1634, 0.4356, 0.1634, 0.3088, 0.5246, 0.3088, 0.5246, 0.3088, 0.5246, 0.5635, 0.6349, 0.5635, 0.6349, 0.5635, 0.6349, 0.5635, 0.6349, 0.3174, 0.5611, 0.3174, 0.5611, 0.3174, 0.5611, 0.3174, 0.5611, 0.3101, 0.5611, 0.3101, 0.5611, 0.3101, 0.5611, 0.3101, 0.5611, 0.3125, 0.5611, 0.3125, 0.5611, 0.3125, 0.5611, 0.3125, 0.5611, 0.3101, 0.5571, 0.3101, 0.5571, 0.3101, 0.5571, 0.3088, 0.5246, 0.3088, 0.5246, 0.3088, 0.5246, 0.3088, 0.5246])
me_cube.materials.append(mat_material)
me_cube.use_mirror_vertex_groups = False
me_cube.update()

# ---- objects
ob_car = bpy.data.objects.new('Car', me_cube)
ob_light_lf = bpy.data.objects.new('Light.LF', light_light)
ob_light_rr = bpy.data.objects.new('Light.RR', light_light_002)
ob_sun = bpy.data.objects.new('Sun', light_sun)
ob_light_top = bpy.data.objects.new('Light.top', light_light_003)
ob_sun_top = bpy.data.objects.new('Sun.top', light_sun_001)
ob_camera_top = bpy.data.objects.new('Camera.top', cam_camera_001)
ob_camera_iso = bpy.data.objects.new('Camera.iso', cam_camera)

# ---- transforms, parenting, visibility, modifiers, constraints
ob_car.location = (0.0, 0.0, 0.0)
ob_car.lock_rotations_4d = False
ob_car.empty_display_type = 'ARROWS'
ob_car.lineart.crease_threshold = 0.0
_m = ob_car.modifiers.new('Mirror', 'MIRROR')
_m.use_clip = True
ob_light_lf.location = (4.977, -9.961, 2.176)
ob_light_lf.rotation_euler = (0.6503, 0.05522, 1.866)
ob_light_lf.lock_rotations_4d = False
ob_light_lf.empty_display_type = 'ARROWS'
ob_light_lf.color = (0.0, 0.0, 0.0, 0.0)
ob_light_lf.lineart.crease_threshold = 0.0
ob_light_rr.location = (-4.931, 9.997, 9.981)
ob_light_rr.rotation_euler = (0.6503, 0.05522, 1.866)
ob_light_rr.lock_rotations_4d = False
ob_light_rr.empty_display_type = 'ARROWS'
ob_light_rr.color = (0.0, 0.0, 0.0, 0.0)
ob_light_rr.lineart.crease_threshold = 0.0
ob_sun.location = (10.05, 0.05218, 9.989)
ob_sun.rotation_euler = (5.751e-08, 0.7951, 1.37e-07)
ob_light_top.location = (0.0, 0.0, 25.0)
ob_light_top.lock_rotations_4d = False
ob_light_top.empty_display_type = 'ARROWS'
ob_light_top.color = (0.0, 0.0, 0.0, 0.0)
ob_light_top.lineart.crease_threshold = 0.0
ob_sun_top.location = (0.0, 0.0, 25.0)
ob_camera_top.location = (0.0, 0.0, 25.0)
ob_camera_top.rotation_euler = (0.0, -0.0, 1.571)
ob_camera_iso.location = (14.8, -14.8, 13.5)
ob_camera_iso.rotation_euler = (1.047, 0.0, 0.7854)
ob_camera_iso.lock_rotations_4d = False
ob_camera_iso.empty_display_type = 'ARROWS'
ob_camera_iso.color = (0.0, 0.0, 0.0, 0.0)
ob_camera_iso.display_type = 'WIRE'
ob_camera_iso.lineart.crease_threshold = 0.0

# ---- collection membership
col_collection.objects.link(ob_car)
col_lights_north.objects.link(ob_light_lf)
col_lights_north.objects.link(ob_light_rr)
col_lights_north.objects.link(ob_sun)
col_lights_tops.objects.link(ob_light_top)
col_lights_tops.objects.link(ob_sun_top)
col_cameras.objects.link(ob_camera_top)
col_cameras.objects.link(ob_camera_iso)

# ---- scene / render settings (as saved in the file)
scene.camera = ob_camera_iso
scene.frame_start = 1; scene.frame_end = 250; scene.frame_set(25)
scene.render.engine = 'CYCLES'
scene.render.use_freestyle = True
scene.cycles.denoising_quality = 'BALANCED'
scene.cycles.samples = 64
scene.cycles.time_limit = 60.0
bpy.context.view_layer.update()
